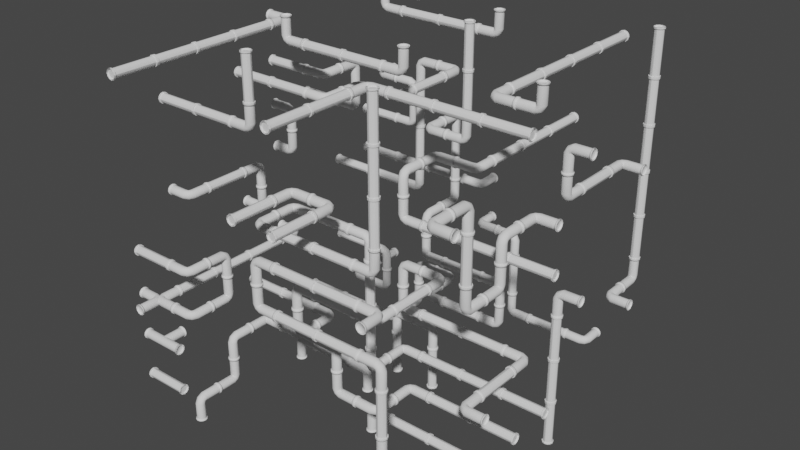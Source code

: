 # Source: Pipes.blend  (saved by Blender 2.81.16; exported with 4.5.12 LTS)
import bpy
from mathutils import Matrix  # noqa: F401  (used for matrix-valued properties, if any)

bpy.ops.wm.read_factory_settings(use_empty=True)
scene = bpy.context.scene
scene.name = 'Scene'

# ---- collections
col_parts = bpy.data.collections.new('Parts'); scene.collection.children.link(col_parts)
col_output = bpy.data.collections.new('Output'); scene.collection.children.link(col_output)

# ---- node groups
ng_auto_smooth = bpy.data.node_groups.new('Auto Smooth', 'GeometryNodeTree')
_s = ng_auto_smooth.interface.new_socket(name='Geometry', in_out='OUTPUT', socket_type='NodeSocketGeometry')
_s = ng_auto_smooth.interface.new_socket(name='Geometry', in_out='INPUT', socket_type='NodeSocketGeometry')
_s = ng_auto_smooth.interface.new_socket(name='Angle', in_out='INPUT', socket_type='NodeSocketFloat')
_s.subtype = 'ANGLE'
_s.min_value = 0.0
_s.max_value = 3.142
ng_auto_smooth.is_modifier = True
_N = ng_auto_smooth.nodes; _L = ng_auto_smooth.links
n0 = _N.new('NodeGroupOutput'); n0.name = 'Group Output'; n0.location = (480, -100)
n1 = _N.new('NodeGroupInput'); n1.name = 'Group Input'; n1.location = (-420, -300)
n2 = _N.new('NodeGroupInput'); n2.name = 'Group Input.001'; n2.location = (-60, -100)
n3 = _N.new('GeometryNodeSetShadeSmooth'); n3.name = 'Set Shade Smooth'; n3.location = (120, -100)
n3.domain = 'EDGE'
n4 = _N.new('GeometryNodeSetShadeSmooth'); n4.name = 'Set Shade Smooth.001'; n4.location = (300, -100)
n5 = _N.new('GeometryNodeInputMeshEdgeAngle'); n5.name = 'Edge Angle'; n5.location = (-420, -220)
n6 = _N.new('GeometryNodeInputEdgeSmooth'); n6.name = 'Is Edge Smooth'; n6.location = (-60, -160)
n7 = _N.new('GeometryNodeInputShadeSmooth'); n7.name = 'Is Face Smooth'; n7.location = (-240, -340)
n8 = _N.new('FunctionNodeBooleanMath'); n8.name = 'Boolean Math'; n8.location = (-60, -220)
n9 = _N.new('FunctionNodeCompare'); n9.name = 'Compare'; n9.location = (-240, -180)
n9.operation = 'LESS_EQUAL'
_L.new(n5.outputs[0], n9.inputs[0])
_L.new(n4.outputs[0], n0.inputs[0])
_L.new(n1.outputs[1], n9.inputs[1])
_L.new(n9.outputs[0], n8.inputs[0])
_L.new(n7.outputs[0], n8.inputs[1])
_L.new(n2.outputs[0], n3.inputs[0])
_L.new(n6.outputs[0], n3.inputs[1])
_L.new(n3.outputs[0], n4.inputs[0])
_L.new(n8.outputs[0], n3.inputs[2])
n0.is_active_output = True

# ---- world
world_world = bpy.data.worlds.new('World'); scene.world = world_world
world_world.use_nodes = True; world_world.node_tree.nodes.clear()
_N = world_world.node_tree.nodes; _L = world_world.node_tree.links
n0 = _N.new('ShaderNodeOutputWorld'); n0.name = 'World Output'; n0.location = (300, 300)
n1 = _N.new('ShaderNodeBackground'); n1.name = 'Background'; n1.location = (10, 300)
n1.inputs[0].default_value = (0.05088, 0.05088, 0.05088, 1.0)
_L.new(n1.outputs[0], n0.inputs[0])
n0.is_active_output = True
world_world.color = (0.05088, 0.05088, 0.05088)
world_world.use_sun_shadow = False
world_world.sun_shadow_jitter_overblur = 0.0

# ---- meshes
me_cube_001 = bpy.data.meshes.new('Cube.001')
me_cube_001.from_pydata([(-1.0, 0.2, 0.0), (1.0, 0.2, 0.0), (-1.0, 0.1732, -0.1), (1.0, 0.1732, -0.1), (-1.0, 0.1, -0.1732), (1.0, 0.1, -0.1732), (-1.0, -8.742e-09, -0.2), (1.0, -8.742e-09, -0.2), (-1.0, -0.1, -0.1732), (1.0, -0.1, -0.1732), (-1.0, -0.1732, -0.1), (1.0, -0.1732, -0.1), (-1.0, -0.2, -2.384e-08), (1.0, -0.2, -4.768e-08), (-1.0, -0.1732, 0.1), (1.0, -0.1732, 0.1), (-1.0, -0.1, 0.1732), (1.0, -0.1, 0.1732), (-1.0, -9.298e-08, 0.2), (1.0, -9.298e-08, 0.2), (-1.0, 0.1, 0.1732), (1.0, 0.1, 0.1732), (-1.0, 0.1732, 0.1), (1.0, 0.1732, 0.1), (0.95, 0.24, 0.0), (1.0, 0.24, 0.0), (0.95, 0.2078, -0.12), (1.0, 0.2078, -0.12), (0.95, 0.12, -0.2078), (1.0, 0.12, -0.2078), (0.95, -1.049e-08, -0.24), (1.0, -1.049e-08, -0.24), (0.95, -0.12, -0.2078), (1.0, -0.12, -0.2078), (0.95, -0.2078, -0.12), (1.0, -0.2078, -0.12), (0.95, -0.24, -2.861e-08), (1.0, -0.24, -5.722e-08), (0.95, -0.2078, 0.12), (1.0, -0.2078, 0.12), (0.95, -0.12, 0.2078), (1.0, -0.12, 0.2078), (0.95, -1.116e-07, 0.24), (1.0, -1.116e-07, 0.24), (0.95, 0.12, 0.2078), (1.0, 0.12, 0.2078), (0.95, 0.2078, 0.12), (1.0, 0.2078, 0.12), (-0.95, -0.24, 0.0), (-1.0, -0.24, 0.0), (-0.95, -0.2078, -0.12), (-1.0, -0.2078, -0.12), (-0.95, -0.12, -0.2078), (-1.0, -0.12, -0.2078), (-0.95, -7.256e-08, -0.24), (-1.0, -7.693e-08, -0.24), (-0.95, 0.12, -0.2078), (-1.0, 0.12, -0.2078), (-0.95, 0.2078, -0.12), (-1.0, 0.2078, -0.12), (-0.95, 0.24, -2.861e-08), (-1.0, 0.24, -5.722e-08), (-0.95, 0.2078, 0.12), (-1.0, 0.2078, 0.12), (-0.95, 0.12, 0.2078), (-1.0, 0.12, 0.2078), (-0.95, 2.853e-08, 0.24), (-1.0, 2.416e-08, 0.24), (-0.95, -0.12, 0.2078), (-1.0, -0.12, 0.2078), (-0.95, -0.2078, 0.12), (-1.0, -0.2078, 0.12)], [], [(0, 1, 3, 2), (2, 3, 5, 4), (4, 5, 7, 6), (6, 7, 9, 8), (8, 9, 11, 10), (10, 11, 13, 12), (12, 13, 15, 14), (14, 15, 17, 16), (16, 17, 19, 18), (18, 19, 21, 20), (20, 21, 23, 22), (22, 23, 1, 0), (24, 25, 27, 26), (26, 27, 29, 28), (28, 29, 31, 30), (30, 31, 33, 32), (32, 33, 35, 34), (34, 35, 37, 36), (36, 37, 39, 38), (38, 39, 41, 40), (40, 41, 43, 42), (42, 43, 45, 44), (44, 45, 47, 46), (46, 47, 25, 24), (24, 26, 28, 30, 32, 34, 36, 38, 40, 42, 44, 46), (48, 49, 51, 50), (50, 51, 53, 52), (52, 53, 55, 54), (54, 55, 57, 56), (56, 57, 59, 58), (58, 59, 61, 60), (60, 61, 63, 62), (62, 63, 65, 64), (64, 65, 67, 66), (66, 67, 69, 68), (68, 69, 71, 70), (70, 71, 49, 48), (48, 50, 52, 54, 56, 58, 60, 62, 64, 66, 68, 70)])
me_cube_001.polygons.foreach_set('use_smooth', [True] * 38)
_uv = me_cube_001.uv_layers.new(name='UVMap')
_uv.uv.foreach_set('vector', [1.0, 0.5, 1.0, 1.0, 0.9167, 1.0, 0.9167, 0.5, 0.9167, 0.5, 0.9167, 1.0, 0.8333, 1.0, 0.8333, 0.5, 0.8333, 0.5, 0.8333, 1.0, 0.75, 1.0, 0.75, 0.5, 0.75, 0.5, 0.75, 1.0, 0.6667, 1.0, 0.6667, 0.5, 0.6667, 0.5, 0.6667, 1.0, 0.5833, 1.0, 0.5833, 0.5, 0.5833, 0.5, 0.5833, 1.0, 0.5, 1.0, 0.5, 0.5, 0.5, 0.5, 0.5, 1.0, 0.4167, 1.0, 0.4167, 0.5, 0.4167, 0.5, 0.4167, 1.0, 0.3333, 1.0, 0.3333, 0.5, 0.3333, 0.5, 0.3333, 1.0, 0.25, 1.0, 0.25, 0.5, 0.25, 0.5, 0.25, 1.0, 0.1667, 1.0, 0.1667, 0.5, 0.1667, 0.5, 0.1667, 1.0, 0.08333, 1.0, 0.08333, 0.5, 0.08333, 0.5, 0.08333, 1.0, 7.451e-08, 1.0, 7.451e-08, 0.5, 1.0, 0.5, 1.0, 1.0, 0.9167, 1.0, 0.9167, 0.5, 0.9167, 0.5, 0.9167, 1.0, 0.8333, 1.0, 0.8333, 0.5, 0.8333, 0.5, 0.8333, 1.0, 0.75, 1.0, 0.75, 0.5, 0.75, 0.5, 0.75, 1.0, 0.6667, 1.0, 0.6667, 0.5, 0.6667, 0.5, 0.6667, 1.0, 0.5833, 1.0, 0.5833, 0.5, 0.5833, 0.5, 0.5833, 1.0, 0.5, 1.0, 0.5, 0.5, 0.5, 0.5, 0.5, 1.0, 0.4167, 1.0, 0.4167, 0.5, 0.4167, 0.5, 0.4167, 1.0, 0.3333, 1.0, 0.3333, 0.5, 0.3333, 0.5, 0.3333, 1.0, 0.25, 1.0, 0.25, 0.5, 0.25, 0.5, 0.25, 1.0, 0.1667, 1.0, 0.1667, 0.5, 0.1667, 0.5, 0.1667, 1.0, 0.08333, 1.0, 0.08333, 0.5, 0.08333, 0.5, 0.08333, 1.0, 7.451e-08, 1.0, 7.451e-08, 0.5, 0.75, 0.49, 0.87, 0.4578, 0.9578, 0.37, 0.99, 0.25, 0.9578, 0.13, 0.87, 0.04215, 0.75, 0.01, 0.63, 0.04215, 0.5422, 0.13, 0.51, 0.25, 0.5422, 0.37, 0.63, 0.4578, 1.0, 0.5, 1.0, 1.0, 0.9167, 1.0, 0.9167, 0.5, 0.9167, 0.5, 0.9167, 1.0, 0.8333, 1.0, 0.8333, 0.5, 0.8333, 0.5, 0.8333, 1.0, 0.75, 1.0, 0.75, 0.5, 0.75, 0.5, 0.75, 1.0, 0.6667, 1.0, 0.6667, 0.5, 0.6667, 0.5, 0.6667, 1.0, 0.5833, 1.0, 0.5833, 0.5, 0.5833, 0.5, 0.5833, 1.0, 0.5, 1.0, 0.5, 0.5, 0.5, 0.5, 0.5, 1.0, 0.4167, 1.0, 0.4167, 0.5, 0.4167, 0.5, 0.4167, 1.0, 0.3333, 1.0, 0.3333, 0.5, 0.3333, 0.5, 0.3333, 1.0, 0.25, 1.0, 0.25, 0.5, 0.25, 0.5, 0.25, 1.0, 0.1667, 1.0, 0.1667, 0.5, 0.1667, 0.5, 0.1667, 1.0, 0.08333, 1.0, 0.08333, 0.5, 0.08333, 0.5, 0.08333, 1.0, 7.451e-08, 1.0, 7.451e-08, 0.5, 0.75, 0.49, 0.87, 0.4578, 0.9578, 0.37, 0.99, 0.25, 0.9578, 0.13, 0.87, 0.04215, 0.75, 0.01, 0.63, 0.04215, 0.5422, 0.13, 0.51, 0.25, 0.5422, 0.37, 0.63, 0.4578])
me_cube_001.use_remesh_fix_poles = True
me_cube_001.use_remesh_preserve_attributes = False
me_cube_001.use_mirror_vertex_groups = False
me_cube_001.update()
me_cube_003 = bpy.data.meshes.new('Cube.003')
me_cube_003.from_pydata([(-1.0, 0.2, 0.0), (1.0, 0.2, 0.0), (-1.0, 0.1732, -0.1), (1.0, 0.1732, -0.1), (-1.0, 0.1, -0.1732), (1.0, 0.1, -0.1732), (-1.0, -8.742e-09, -0.2), (1.0, -8.742e-09, -0.2), (-1.0, -0.1, -0.1732), (1.0, -0.1, -0.1732), (-1.0, -0.1732, -0.1), (1.0, -0.1732, -0.1), (-1.0, -0.2, -2.384e-08), (1.0, -0.2, -4.768e-08), (-1.0, -0.1732, 0.1), (1.0, -0.1732, 0.1), (-1.0, -0.1, 0.1732), (1.0, -0.1, 0.1732), (-1.0, -9.298e-08, 0.2), (1.0, -9.298e-08, 0.2), (-1.0, 0.1, 0.1732), (1.0, 0.1, 0.1732), (-1.0, 0.1732, 0.1), (1.0, 0.1732, 0.1), (0.95, 0.24, 0.0), (1.0, 0.24, 0.0), (0.95, 0.2078, -0.12), (1.0, 0.2078, -0.12), (0.95, 0.12, -0.2078), (1.0, 0.12, -0.2078), (0.95, -1.049e-08, -0.24), (1.0, -1.049e-08, -0.24), (0.95, -0.12, -0.2078), (1.0, -0.12, -0.2078), (0.95, -0.2078, -0.12), (1.0, -0.2078, -0.12), (0.95, -0.24, -2.861e-08), (1.0, -0.24, -5.722e-08), (0.95, -0.2078, 0.12), (1.0, -0.2078, 0.12), (0.95, -0.12, 0.2078), (1.0, -0.12, 0.2078), (0.95, -1.116e-07, 0.24), (1.0, -1.116e-07, 0.24), (0.95, 0.12, 0.2078), (1.0, 0.12, 0.2078), (0.95, 0.2078, 0.12), (1.0, 0.2078, 0.12), (-0.95, -0.24, 0.0), (-1.0, -0.24, 0.0), (-0.95, -0.2078, -0.12), (-1.0, -0.2078, -0.12), (-0.95, -0.12, -0.2078), (-1.0, -0.12, -0.2078), (-0.95, -7.256e-08, -0.24), (-1.0, -7.693e-08, -0.24), (-0.95, 0.12, -0.2078), (-1.0, 0.12, -0.2078), (-0.95, 0.2078, -0.12), (-1.0, 0.2078, -0.12), (-0.95, 0.24, -2.861e-08), (-1.0, 0.24, -5.722e-08), (-0.95, 0.2078, 0.12), (-1.0, 0.2078, 0.12), (-0.95, 0.12, 0.2078), (-1.0, 0.12, 0.2078), (-0.95, 2.853e-08, 0.24), (-1.0, 2.416e-08, 0.24), (-0.95, -0.12, 0.2078), (-1.0, -0.12, 0.2078), (-0.95, -0.2078, 0.12), (-1.0, -0.2078, 0.12), (0.0, 0.2, 0.0), (0.0, 0.1732, -0.1), (-5.96e-08, 0.1, -0.1732), (-5.96e-08, -8.742e-09, -0.2), (-5.96e-08, -0.1, -0.1732), (0.0, -0.1732, -0.1), (0.0, -0.2, -3.576e-08), (0.0, -0.1732, 0.1), (0.0, -0.1, 0.1732), (0.0, -9.298e-08, 0.2), (0.0, 0.1, 0.1732), (0.0, 0.1732, 0.1), (0.2, 1.0, -1.192e-07), (0.1732, 1.0, -0.1), (0.1, 1.0, -0.1732), (0.0, 1.0, -0.2), (-0.1, 1.0, -0.1732), (-0.1732, 1.0, -0.1), (-0.2, 1.0, -1.192e-07), (-0.1732, 1.0, 0.1), (-0.1, 1.0, 0.1732), (-5.96e-08, 1.0, 0.2), (0.1, 1.0, 0.1732), (0.1732, 1.0, 0.1), (-0.24, 0.95, -1.192e-07), (-0.24, 1.0, -1.192e-07), (-0.2078, 0.95, -0.12), (-0.2078, 1.0, -0.12), (-0.12, 0.95, -0.2078), (-0.12, 1.0, -0.2078), (-5.96e-08, 0.95, -0.24), (-5.96e-08, 1.0, -0.24), (0.12, 0.95, -0.2078), (0.12, 1.0, -0.2078), (0.2078, 0.95, -0.12), (0.2078, 1.0, -0.12), (0.24, 0.95, -1.192e-07), (0.24, 1.0, -1.192e-07), (0.2078, 0.95, 0.12), (0.2078, 1.0, 0.12), (0.12, 0.95, 0.2078), (0.12, 1.0, 0.2078), (5.96e-08, 0.95, 0.24), (1.192e-07, 1.0, 0.24), (-0.12, 0.95, 0.2078), (-0.12, 1.0, 0.2078), (-0.2078, 0.95, 0.12), (-0.2078, 1.0, 0.12), (0.2, -1.49e-08, -1.192e-07), (0.1732, -1.49e-08, -0.1), (0.1, 5.215e-08, -0.1732), (-8.742e-09, 5.96e-08, -0.2), (-0.1, 6.706e-08, -0.1732), (-0.1732, 1.49e-08, -0.1), (-0.2, 1.49e-08, -1.192e-07), (-0.1732, 1.49e-08, 0.1), (-0.1, 7.451e-09, 0.1732), (-9.298e-08, 7.105e-15, 0.2), (0.1, -7.451e-09, 0.1732), (0.1732, -1.49e-08, 0.1)], [], [(72, 1, 3, 73), (73, 3, 5, 74), (74, 5, 7, 75), (75, 7, 9, 76), (76, 9, 11, 77), (77, 11, 13, 78), (78, 13, 15, 79), (79, 15, 17, 80), (80, 17, 19, 81), (81, 19, 21, 82), (82, 21, 23, 83), (83, 23, 1, 72), (24, 25, 27, 26), (26, 27, 29, 28), (28, 29, 31, 30), (30, 31, 33, 32), (32, 33, 35, 34), (34, 35, 37, 36), (36, 37, 39, 38), (38, 39, 41, 40), (40, 41, 43, 42), (42, 43, 45, 44), (44, 45, 47, 46), (46, 47, 25, 24), (24, 26, 28, 30, 32, 34, 36, 38, 40, 42, 44, 46), (48, 49, 51, 50), (50, 51, 53, 52), (52, 53, 55, 54), (54, 55, 57, 56), (56, 57, 59, 58), (58, 59, 61, 60), (60, 61, 63, 62), (62, 63, 65, 64), (64, 65, 67, 66), (66, 67, 69, 68), (68, 69, 71, 70), (70, 71, 49, 48), (48, 50, 52, 54, 56, 58, 60, 62, 64, 66, 68, 70), (22, 83, 72, 0), (20, 82, 83, 22), (18, 81, 82, 20), (16, 80, 81, 18), (14, 79, 80, 16), (12, 78, 79, 14), (10, 77, 78, 12), (8, 76, 77, 10), (6, 75, 76, 8), (4, 74, 75, 6), (2, 73, 74, 4), (0, 72, 73, 2), (96, 97, 99, 98), (98, 99, 101, 100), (100, 101, 103, 102), (102, 103, 105, 104), (104, 105, 107, 106), (106, 107, 109, 108), (108, 109, 111, 110), (110, 111, 113, 112), (112, 113, 115, 114), (114, 115, 117, 116), (116, 117, 119, 118), (118, 119, 97, 96), (96, 98, 100, 102, 104, 106, 108, 110, 112, 114, 116, 118), (95, 131, 120, 84), (94, 130, 131, 95), (93, 129, 130, 94), (92, 128, 129, 93), (91, 127, 128, 92), (90, 126, 127, 91), (89, 125, 126, 90), (88, 124, 125, 89), (87, 123, 124, 88), (86, 122, 123, 87), (85, 121, 122, 86), (84, 120, 121, 85)])
me_cube_003.polygons.foreach_set('use_smooth', [True] * 75)
_uv = me_cube_003.uv_layers.new(name='UVMap')
_uv.uv.foreach_set('vector', [1.0, 0.75, 1.0, 1.0, 0.9167, 1.0, 0.9167, 0.75, 0.9167, 0.75, 0.9167, 1.0, 0.8333, 1.0, 0.8333, 0.75, 0.8333, 0.75, 0.8333, 1.0, 0.75, 1.0, 0.75, 0.75, 0.75, 0.75, 0.75, 1.0, 0.6667, 1.0, 0.6667, 0.75, 0.6667, 0.75, 0.6667, 1.0, 0.5833, 1.0, 0.5833, 0.75, 0.5833, 0.75, 0.5833, 1.0, 0.5, 1.0, 0.5, 0.75, 0.5, 0.75, 0.5, 1.0, 0.4167, 1.0, 0.4167, 0.75, 0.4167, 0.75, 0.4167, 1.0, 0.3333, 1.0, 0.3333, 0.75, 0.3333, 0.75, 0.3333, 1.0, 0.25, 1.0, 0.25, 0.75, 0.25, 0.75, 0.25, 1.0, 0.1667, 1.0, 0.1667, 0.75, 0.1667, 0.75, 0.1667, 1.0, 0.08333, 1.0, 0.08333, 0.75, 0.08333, 0.75, 0.08333, 1.0, 7.451e-08, 1.0, 7.451e-08, 0.75, 1.0, 0.5, 1.0, 1.0, 0.9167, 1.0, 0.9167, 0.5, 0.9167, 0.5, 0.9167, 1.0, 0.8333, 1.0, 0.8333, 0.5, 0.8333, 0.5, 0.8333, 1.0, 0.75, 1.0, 0.75, 0.5, 0.75, 0.5, 0.75, 1.0, 0.6667, 1.0, 0.6667, 0.5, 0.6667, 0.5, 0.6667, 1.0, 0.5833, 1.0, 0.5833, 0.5, 0.5833, 0.5, 0.5833, 1.0, 0.5, 1.0, 0.5, 0.5, 0.5, 0.5, 0.5, 1.0, 0.4167, 1.0, 0.4167, 0.5, 0.4167, 0.5, 0.4167, 1.0, 0.3333, 1.0, 0.3333, 0.5, 0.3333, 0.5, 0.3333, 1.0, 0.25, 1.0, 0.25, 0.5, 0.25, 0.5, 0.25, 1.0, 0.1667, 1.0, 0.1667, 0.5, 0.1667, 0.5, 0.1667, 1.0, 0.08333, 1.0, 0.08333, 0.5, 0.08333, 0.5, 0.08333, 1.0, 7.451e-08, 1.0, 7.451e-08, 0.5, 0.75, 0.49, 0.87, 0.4578, 0.9578, 0.37, 0.99, 0.25, 0.9578, 0.13, 0.87, 0.04215, 0.75, 0.01, 0.63, 0.04215, 0.5422, 0.13, 0.51, 0.25, 0.5422, 0.37, 0.63, 0.4578, 1.0, 0.5, 1.0, 1.0, 0.9167, 1.0, 0.9167, 0.5, 0.9167, 0.5, 0.9167, 1.0, 0.8333, 1.0, 0.8333, 0.5, 0.8333, 0.5, 0.8333, 1.0, 0.75, 1.0, 0.75, 0.5, 0.75, 0.5, 0.75, 1.0, 0.6667, 1.0, 0.6667, 0.5, 0.6667, 0.5, 0.6667, 1.0, 0.5833, 1.0, 0.5833, 0.5, 0.5833, 0.5, 0.5833, 1.0, 0.5, 1.0, 0.5, 0.5, 0.5, 0.5, 0.5, 1.0, 0.4167, 1.0, 0.4167, 0.5, 0.4167, 0.5, 0.4167, 1.0, 0.3333, 1.0, 0.3333, 0.5, 0.3333, 0.5, 0.3333, 1.0, 0.25, 1.0, 0.25, 0.5, 0.25, 0.5, 0.25, 1.0, 0.1667, 1.0, 0.1667, 0.5, 0.1667, 0.5, 0.1667, 1.0, 0.08333, 1.0, 0.08333, 0.5, 0.08333, 0.5, 0.08333, 1.0, 7.451e-08, 1.0, 7.451e-08, 0.5, 0.75, 0.49, 0.87, 0.4578, 0.9578, 0.37, 0.99, 0.25, 0.9578, 0.13, 0.87, 0.04215, 0.75, 0.01, 0.63, 0.04215, 0.5422, 0.13, 0.51, 0.25, 0.5422, 0.37, 0.63, 0.4578, 0.08333, 0.5, 0.08333, 0.75, 7.451e-08, 0.75, 7.451e-08, 0.5, 0.1667, 0.5, 0.1667, 0.75, 0.08333, 0.75, 0.08333, 0.5, 0.25, 0.5, 0.25, 0.75, 0.1667, 0.75, 0.1667, 0.5, 0.3333, 0.5, 0.3333, 0.75, 0.25, 0.75, 0.25, 0.5, 0.4167, 0.5, 0.4167, 0.75, 0.3333, 0.75, 0.3333, 0.5, 0.5, 0.5, 0.5, 0.75, 0.4167, 0.75, 0.4167, 0.5, 0.5833, 0.5, 0.5833, 0.75, 0.5, 0.75, 0.5, 0.5, 0.6667, 0.5, 0.6667, 0.75, 0.5833, 0.75, 0.5833, 0.5, 0.75, 0.5, 0.75, 0.75, 0.6667, 0.75, 0.6667, 0.5, 0.8333, 0.5, 0.8333, 0.75, 0.75, 0.75, 0.75, 0.5, 0.9167, 0.5, 0.9167, 0.75, 0.8333, 0.75, 0.8333, 0.5, 1.0, 0.5, 1.0, 0.75, 0.9167, 0.75, 0.9167, 0.5, 1.0, 0.5, 1.0, 1.0, 0.9167, 1.0, 0.9167, 0.5, 0.9167, 0.5, 0.9167, 1.0, 0.8333, 1.0, 0.8333, 0.5, 0.8333, 0.5, 0.8333, 1.0, 0.75, 1.0, 0.75, 0.5, 0.75, 0.5, 0.75, 1.0, 0.6667, 1.0, 0.6667, 0.5, 0.6667, 0.5, 0.6667, 1.0, 0.5833, 1.0, 0.5833, 0.5, 0.5833, 0.5, 0.5833, 1.0, 0.5, 1.0, 0.5, 0.5, 0.5, 0.5, 0.5, 1.0, 0.4167, 1.0, 0.4167, 0.5, 0.4167, 0.5, 0.4167, 1.0, 0.3333, 1.0, 0.3333, 0.5, 0.3333, 0.5, 0.3333, 1.0, 0.25, 1.0, 0.25, 0.5, 0.25, 0.5, 0.25, 1.0, 0.1667, 1.0, 0.1667, 0.5, 0.1667, 0.5, 0.1667, 1.0, 0.08333, 1.0, 0.08333, 0.5, 0.08333, 0.5, 0.08333, 1.0, 7.451e-08, 1.0, 7.451e-08, 0.5, 0.75, 0.49, 0.87, 0.4578, 0.9578, 0.37, 0.99, 0.25, 0.9578, 0.13, 0.87, 0.04215, 0.75, 0.01, 0.63, 0.04215, 0.5422, 0.13, 0.51, 0.25, 0.5422, 0.37, 0.63, 0.4578, 0.08333, 0.5, 0.08333, 0.75, 7.451e-08, 0.75, 7.451e-08, 0.5, 0.1667, 0.5, 0.1667, 0.75, 0.08333, 0.75, 0.08333, 0.5, 0.25, 0.5, 0.25, 0.75, 0.1667, 0.75, 0.1667, 0.5, 0.3333, 0.5, 0.3333, 0.75, 0.25, 0.75, 0.25, 0.5, 0.4167, 0.5, 0.4167, 0.75, 0.3333, 0.75, 0.3333, 0.5, 0.5, 0.5, 0.5, 0.75, 0.4167, 0.75, 0.4167, 0.5, 0.5833, 0.5, 0.5833, 0.75, 0.5, 0.75, 0.5, 0.5, 0.6667, 0.5, 0.6667, 0.75, 0.5833, 0.75, 0.5833, 0.5, 0.75, 0.5, 0.75, 0.75, 0.6667, 0.75, 0.6667, 0.5, 0.8333, 0.5, 0.8333, 0.75, 0.75, 0.75, 0.75, 0.5, 0.9167, 0.5, 0.9167, 0.75, 0.8333, 0.75, 0.8333, 0.5, 1.0, 0.5, 1.0, 0.75, 0.9167, 0.75, 0.9167, 0.5])
me_cube_003.use_remesh_fix_poles = True
me_cube_003.use_remesh_preserve_attributes = False
me_cube_003.use_mirror_vertex_groups = False
me_cube_003.update()
me_cube_000 = bpy.data.meshes.new('Cube.000')
me_cube_000.from_pydata([(-1.0, -0.2, 0.0), (-1.0, -0.1732, -0.1), (-1.0, -0.1, -0.1732), (-1.0, 8.742e-09, -0.2), (-1.0, 0.1, -0.1732), (-1.0, 0.1732, -0.1), (-1.0, 0.2, 0.0), (-1.0, 0.1732, 0.1), (-1.0, 0.1, 0.1732), (-1.0, 9.298e-08, 0.2), (-1.0, -0.1, 0.1732), (-1.0, -0.1732, 0.1), (-0.95, -0.24, 0.0), (-1.0, -0.24, 0.0), (-0.95, -0.2078, -0.12), (-1.0, -0.2078, -0.12), (-0.95, -0.12, -0.2078), (-1.0, -0.12, -0.2078), (-0.95, 1.049e-08, -0.24), (-1.0, 1.049e-08, -0.24), (-0.95, 0.12, -0.2078), (-1.0, 0.12, -0.2078), (-0.95, 0.2078, -0.12), (-1.0, 0.2078, -0.12), (-0.95, 0.24, 0.0), (-1.0, 0.24, 0.0), (-0.95, 0.2078, 0.12), (-1.0, 0.2078, 0.12), (-0.95, 0.12, 0.2078), (-1.0, 0.12, 0.2078), (-0.95, 1.116e-07, 0.24), (-1.0, 1.116e-07, 0.24), (-0.95, -0.12, 0.2078), (-1.0, -0.12, 0.2078), (-0.95, -0.2078, 0.12), (-1.0, -0.2078, 0.12), (-0.2, -0.2, 0.0), (-0.2, -0.1732, -0.1), (-0.2, -0.1, -0.1732), (-0.2, 8.742e-09, -0.2), (-0.2, 0.1, -0.1732), (-0.2, 0.1732, -0.1), (-0.2, 0.2, 0.0), (-0.2, 0.1732, 0.1), (-0.2, 0.1, 0.1732), (-0.2, 9.298e-08, 0.2), (-0.2, -0.1, 0.1732), (-0.2, -0.1732, 0.1), (-0.2, -1.0, 0.0), (-0.1732, -1.0, -0.1), (-0.1, -1.0, -0.1732), (0.0, -1.0, -0.2), (0.1, -1.0, -0.1732), (0.1732, -1.0, -0.1), (0.2, -1.0, 0.0), (0.1732, -1.0, 0.1), (0.1, -1.0, 0.1732), (5.96e-08, -1.0, 0.2), (-0.1, -1.0, 0.1732), (-0.1732, -1.0, 0.1), (0.24, -0.95, 0.0), (0.24, -1.0, 0.0), (0.2078, -0.95, -0.12), (0.2078, -1.0, -0.12), (0.12, -0.95, -0.2078), (0.12, -1.0, -0.2078), (5.96e-08, -0.95, -0.24), (5.96e-08, -1.0, -0.24), (-0.12, -0.95, -0.2078), (-0.12, -1.0, -0.2078), (-0.2078, -0.95, -0.12), (-0.2078, -1.0, -0.12), (-0.24, -0.95, 0.0), (-0.24, -1.0, 0.0), (-0.2078, -0.95, 0.12), (-0.2078, -1.0, 0.12), (-0.12, -0.95, 0.2078), (-0.12, -1.0, 0.2078), (-5.96e-08, -0.95, 0.24), (-1.192e-07, -1.0, 0.24), (0.12, -0.95, 0.2078), (0.12, -1.0, 0.2078), (0.2078, -0.95, 0.12), (0.2078, -1.0, 0.12), (-0.2, -0.2, 0.0), (-0.1732, -0.2, -0.1), (-0.1, -0.2, -0.1732), (8.742e-09, -0.2, -0.2), (0.1, -0.2, -0.1732), (0.1732, -0.2, -0.1), (0.2, -0.2, 0.0), (0.1732, -0.2, 0.1), (0.1, -0.2, 0.1732), (9.298e-08, -0.2, 0.2), (-0.1, -0.2, 0.1732), (-0.1732, -0.2, 0.1), (-0.1639, -0.1639, 0.1), (-0.12, -0.12, 0.1732), (-0.06, -0.06, 0.2), (2.235e-08, 2.235e-08, 0.1732), (0.04392, 0.04392, 0.1), (0.06, 0.06, 0.0), (0.04392, 0.04392, -0.1), (2.235e-08, -4.917e-08, -0.1732), (-0.06, -0.06, -0.2), (-0.12, -0.12, -0.1732), (-0.1639, -0.1639, -0.1), (-0.18, -0.18, 0.0)], [], [(36, 0, 1, 37), (37, 1, 2, 38), (38, 2, 3, 39), (39, 3, 4, 40), (40, 4, 5, 41), (41, 5, 6, 42), (42, 6, 7, 43), (43, 7, 8, 44), (44, 8, 9, 45), (45, 9, 10, 46), (46, 10, 11, 47), (47, 11, 0, 36), (12, 13, 15, 14), (14, 15, 17, 16), (16, 17, 19, 18), (18, 19, 21, 20), (20, 21, 23, 22), (22, 23, 25, 24), (24, 25, 27, 26), (26, 27, 29, 28), (28, 29, 31, 30), (30, 31, 33, 32), (32, 33, 35, 34), (34, 35, 13, 12), (12, 14, 16, 18, 20, 22, 24, 26, 28, 30, 32, 34), (60, 61, 63, 62), (62, 63, 65, 64), (64, 65, 67, 66), (66, 67, 69, 68), (68, 69, 71, 70), (70, 71, 73, 72), (72, 73, 75, 74), (74, 75, 77, 76), (76, 77, 79, 78), (78, 79, 81, 80), (80, 81, 83, 82), (82, 83, 61, 60), (60, 62, 64, 66, 68, 70, 72, 74, 76, 78, 80, 82), (59, 95, 84, 48), (58, 94, 95, 59), (57, 93, 94, 58), (56, 92, 93, 57), (55, 91, 92, 56), (54, 90, 91, 55), (53, 89, 90, 54), (52, 88, 89, 53), (51, 87, 88, 52), (50, 86, 87, 51), (49, 85, 86, 50), (48, 84, 85, 49), (96, 97, 46, 47), (97, 98, 45, 46), (98, 99, 44, 45), (99, 100, 43, 44), (100, 101, 42, 43), (101, 102, 41, 42), (102, 103, 40, 41), (103, 104, 39, 40), (104, 105, 38, 39), (105, 106, 37, 38), (106, 107, 36, 37), (107, 96, 47, 36), (84, 95, 96, 107), (85, 84, 107, 106), (86, 85, 106, 105), (87, 86, 105, 104), (88, 87, 104, 103), (89, 88, 103, 102), (90, 89, 102, 101), (91, 90, 101, 100), (92, 91, 100, 99), (93, 92, 99, 98), (94, 93, 98, 97), (95, 94, 97, 96)])
me_cube_000.polygons.foreach_set('use_smooth', [True] * 74)
_uv = me_cube_000.uv_layers.new(name='UVMap')
_uv.uv.foreach_set('vector', [1.0, 0.8, 1.0, 1.0, 0.9167, 1.0, 0.9167, 0.8, 0.9167, 0.8, 0.9167, 1.0, 0.8333, 1.0, 0.8333, 0.8, 0.8333, 0.8, 0.8333, 1.0, 0.75, 1.0, 0.75, 0.8, 0.75, 0.8, 0.75, 1.0, 0.6667, 1.0, 0.6667, 0.8, 0.6667, 0.8, 0.6667, 1.0, 0.5833, 1.0, 0.5833, 0.8, 0.5833, 0.8, 0.5833, 1.0, 0.5, 1.0, 0.5, 0.8, 0.5, 0.8, 0.5, 1.0, 0.4167, 1.0, 0.4167, 0.8, 0.4167, 0.8, 0.4167, 1.0, 0.3333, 1.0, 0.3333, 0.8, 0.3333, 0.8, 0.3333, 1.0, 0.25, 1.0, 0.25, 0.8, 0.25, 0.8, 0.25, 1.0, 0.1667, 1.0, 0.1667, 0.8, 0.1667, 0.8, 0.1667, 1.0, 0.08333, 1.0, 0.08333, 0.8, 0.08333, 0.8, 0.08333, 1.0, 7.451e-08, 1.0, 7.451e-08, 0.8, 1.0, 0.5, 1.0, 1.0, 0.9167, 1.0, 0.9167, 0.5, 0.9167, 0.5, 0.9167, 1.0, 0.8333, 1.0, 0.8333, 0.5, 0.8333, 0.5, 0.8333, 1.0, 0.75, 1.0, 0.75, 0.5, 0.75, 0.5, 0.75, 1.0, 0.6667, 1.0, 0.6667, 0.5, 0.6667, 0.5, 0.6667, 1.0, 0.5833, 1.0, 0.5833, 0.5, 0.5833, 0.5, 0.5833, 1.0, 0.5, 1.0, 0.5, 0.5, 0.5, 0.5, 0.5, 1.0, 0.4167, 1.0, 0.4167, 0.5, 0.4167, 0.5, 0.4167, 1.0, 0.3333, 1.0, 0.3333, 0.5, 0.3333, 0.5, 0.3333, 1.0, 0.25, 1.0, 0.25, 0.5, 0.25, 0.5, 0.25, 1.0, 0.1667, 1.0, 0.1667, 0.5, 0.1667, 0.5, 0.1667, 1.0, 0.08333, 1.0, 0.08333, 0.5, 0.08333, 0.5, 0.08333, 1.0, 7.451e-08, 1.0, 7.451e-08, 0.5, 0.75, 0.49, 0.87, 0.4578, 0.9578, 0.37, 0.99, 0.25, 0.9578, 0.13, 0.87, 0.04215, 0.75, 0.01, 0.63, 0.04215, 0.5422, 0.13, 0.51, 0.25, 0.5422, 0.37, 0.63, 0.4578, 1.0, 0.5, 1.0, 1.0, 0.9167, 1.0, 0.9167, 0.5, 0.9167, 0.5, 0.9167, 1.0, 0.8333, 1.0, 0.8333, 0.5, 0.8333, 0.5, 0.8333, 1.0, 0.75, 1.0, 0.75, 0.5, 0.75, 0.5, 0.75, 1.0, 0.6667, 1.0, 0.6667, 0.5, 0.6667, 0.5, 0.6667, 1.0, 0.5833, 1.0, 0.5833, 0.5, 0.5833, 0.5, 0.5833, 1.0, 0.5, 1.0, 0.5, 0.5, 0.5, 0.5, 0.5, 1.0, 0.4167, 1.0, 0.4167, 0.5, 0.4167, 0.5, 0.4167, 1.0, 0.3333, 1.0, 0.3333, 0.5, 0.3333, 0.5, 0.3333, 1.0, 0.25, 1.0, 0.25, 0.5, 0.25, 0.5, 0.25, 1.0, 0.1667, 1.0, 0.1667, 0.5, 0.1667, 0.5, 0.1667, 1.0, 0.08333, 1.0, 0.08333, 0.5, 0.08333, 0.5, 0.08333, 1.0, 7.451e-08, 1.0, 7.451e-08, 0.5, 0.75, 0.49, 0.87, 0.4578, 0.9578, 0.37, 0.99, 0.25, 0.9578, 0.13, 0.87, 0.04215, 0.75, 0.01, 0.63, 0.04215, 0.5422, 0.13, 0.51, 0.25, 0.5422, 0.37, 0.63, 0.4578, 0.08333, 0.5, 0.08333, 0.75, 7.451e-08, 0.75, 7.451e-08, 0.5, 0.1667, 0.5, 0.1667, 0.75, 0.08333, 0.75, 0.08333, 0.5, 0.25, 0.5, 0.25, 0.75, 0.1667, 0.75, 0.1667, 0.5, 0.3333, 0.5, 0.3333, 0.75, 0.25, 0.75, 0.25, 0.5, 0.4167, 0.5, 0.4167, 0.75, 0.3333, 0.75, 0.3333, 0.5, 0.5, 0.5, 0.5, 0.75, 0.4167, 0.75, 0.4167, 0.5, 0.5833, 0.5, 0.5833, 0.75, 0.5, 0.75, 0.5, 0.5, 0.6667, 0.5, 0.6667, 0.75, 0.5833, 0.75, 0.5833, 0.5, 0.75, 0.5, 0.75, 0.75, 0.6667, 0.75, 0.6667, 0.5, 0.8333, 0.5, 0.8333, 0.75, 0.75, 0.75, 0.75, 0.5, 0.9167, 0.5, 0.9167, 0.75, 0.8333, 0.75, 0.8333, 0.5, 1.0, 0.5, 1.0, 0.75, 0.9167, 0.75, 0.9167, 0.5, 0.08333, 0.775, 0.1667, 0.775, 0.1667, 0.8, 0.08333, 0.8, 0.1667, 0.775, 0.25, 0.775, 0.25, 0.8, 0.1667, 0.8, 0.25, 0.775, 0.3333, 0.775, 0.3333, 0.8, 0.25, 0.8, 0.3333, 0.775, 0.4167, 0.775, 0.4167, 0.8, 0.3333, 0.8, 0.4167, 0.775, 0.5, 0.775, 0.5, 0.8, 0.4167, 0.8, 0.5, 0.775, 0.5833, 0.775, 0.5833, 0.8, 0.5, 0.8, 0.5833, 0.775, 0.6667, 0.775, 0.6667, 0.8, 0.5833, 0.8, 0.6667, 0.775, 0.75, 0.775, 0.75, 0.8, 0.6667, 0.8, 0.75, 0.775, 0.8333, 0.775, 0.8333, 0.8, 0.75, 0.8, 0.8333, 0.775, 0.9167, 0.775, 0.9167, 0.8, 0.8333, 0.8, 0.9167, 0.775, 1.0, 0.7625, 1.0, 0.8, 0.9167, 0.8, 7.451e-08, 0.7875, 0.08333, 0.775, 0.08333, 0.8, 7.451e-08, 0.8, 7.451e-08, 0.75, 0.08333, 0.75, 0.08333, 0.775, 7.451e-08, 0.7875, 0.9167, 0.75, 1.0, 0.75, 1.0, 0.7625, 0.9167, 0.775, 0.8333, 0.75, 0.9167, 0.75, 0.9167, 0.775, 0.8333, 0.775, 0.75, 0.75, 0.8333, 0.75, 0.8333, 0.775, 0.75, 0.775, 0.6667, 0.75, 0.75, 0.75, 0.75, 0.775, 0.6667, 0.775, 0.5833, 0.75, 0.6667, 0.75, 0.6667, 0.775, 0.5833, 0.775, 0.5, 0.75, 0.5833, 0.75, 0.5833, 0.775, 0.5, 0.775, 0.4167, 0.75, 0.5, 0.75, 0.5, 0.775, 0.4167, 0.775, 0.3333, 0.75, 0.4167, 0.75, 0.4167, 0.775, 0.3333, 0.775, 0.25, 0.75, 0.3333, 0.75, 0.3333, 0.775, 0.25, 0.775, 0.1667, 0.75, 0.25, 0.75, 0.25, 0.775, 0.1667, 0.775, 0.08333, 0.75, 0.1667, 0.75, 0.1667, 0.775, 0.08333, 0.775])
me_cube_000.use_remesh_fix_poles = True
me_cube_000.use_remesh_preserve_attributes = False
me_cube_000.use_mirror_vertex_groups = False
me_cube_000.update()

# ---- objects
ob_pipei = bpy.data.objects.new('PipeI', me_cube_001)
ob_pipet = bpy.data.objects.new('PipeT', me_cube_003)
ob_pipeelbow = bpy.data.objects.new('PipeElbow', me_cube_000)
ob_pipeelbow_001 = bpy.data.objects.new('PipeElbow.001', me_cube_000)
ob_pipeelbow_002 = bpy.data.objects.new('PipeElbow.002', me_cube_000)
ob_pipeelbow_003 = bpy.data.objects.new('PipeElbow.003', me_cube_000)
ob_pipei_001 = bpy.data.objects.new('PipeI.001', me_cube_001)
ob_pipei_002 = bpy.data.objects.new('PipeI.002', me_cube_001)
ob_pipei_003 = bpy.data.objects.new('PipeI.003', me_cube_001)
ob_pipeelbow_004 = bpy.data.objects.new('PipeElbow.004', me_cube_000)
ob_pipei_004 = bpy.data.objects.new('PipeI.004', me_cube_001)
ob_pipeelbow_005 = bpy.data.objects.new('PipeElbow.005', me_cube_000)
ob_pipei_005 = bpy.data.objects.new('PipeI.005', me_cube_001)
ob_pipei_006 = bpy.data.objects.new('PipeI.006', me_cube_001)
ob_pipei_007 = bpy.data.objects.new('PipeI.007', me_cube_001)
ob_pipei_008 = bpy.data.objects.new('PipeI.008', me_cube_001)
ob_pipei_009 = bpy.data.objects.new('PipeI.009', me_cube_001)
ob_pipeelbow_006 = bpy.data.objects.new('PipeElbow.006', me_cube_000)
ob_pipeelbow_007 = bpy.data.objects.new('PipeElbow.007', me_cube_000)
ob_pipeelbow_008 = bpy.data.objects.new('PipeElbow.008', me_cube_000)
ob_pipeelbow_009 = bpy.data.objects.new('PipeElbow.009', me_cube_000)
ob_pipei_010 = bpy.data.objects.new('PipeI.010', me_cube_001)
ob_pipeelbow_010 = bpy.data.objects.new('PipeElbow.010', me_cube_000)
ob_pipei_011 = bpy.data.objects.new('PipeI.011', me_cube_001)
ob_pipeelbow_011 = bpy.data.objects.new('PipeElbow.011', me_cube_000)
ob_pipeelbow_012 = bpy.data.objects.new('PipeElbow.012', me_cube_000)
ob_pipei_012 = bpy.data.objects.new('PipeI.012', me_cube_001)
ob_pipeelbow_013 = bpy.data.objects.new('PipeElbow.013', me_cube_000)
ob_pipeelbow_014 = bpy.data.objects.new('PipeElbow.014', me_cube_000)
ob_pipeelbow_015 = bpy.data.objects.new('PipeElbow.015', me_cube_000)
ob_pipeelbow_016 = bpy.data.objects.new('PipeElbow.016', me_cube_000)
ob_pipeelbow_017 = bpy.data.objects.new('PipeElbow.017', me_cube_000)
ob_pipeelbow_018 = bpy.data.objects.new('PipeElbow.018', me_cube_000)
ob_pipeelbow_019 = bpy.data.objects.new('PipeElbow.019', me_cube_000)
ob_pipeelbow_020 = bpy.data.objects.new('PipeElbow.020', me_cube_000)
ob_pipei_013 = bpy.data.objects.new('PipeI.013', me_cube_001)
ob_pipei_014 = bpy.data.objects.new('PipeI.014', me_cube_001)
ob_pipei_015 = bpy.data.objects.new('PipeI.015', me_cube_001)
ob_pipei_016 = bpy.data.objects.new('PipeI.016', me_cube_001)
ob_pipeelbow_021 = bpy.data.objects.new('PipeElbow.021', me_cube_000)
ob_pipeelbow_022 = bpy.data.objects.new('PipeElbow.022', me_cube_000)
ob_pipei_017 = bpy.data.objects.new('PipeI.017', me_cube_001)
ob_pipei_018 = bpy.data.objects.new('PipeI.018', me_cube_001)
ob_pipei_019 = bpy.data.objects.new('PipeI.019', me_cube_001)
ob_pipeelbow_023 = bpy.data.objects.new('PipeElbow.023', me_cube_000)
ob_pipeelbow_024 = bpy.data.objects.new('PipeElbow.024', me_cube_000)
ob_pipei_020 = bpy.data.objects.new('PipeI.020', me_cube_001)
ob_pipeelbow_025 = bpy.data.objects.new('PipeElbow.025', me_cube_000)
ob_pipei_021 = bpy.data.objects.new('PipeI.021', me_cube_001)
ob_pipeelbow_026 = bpy.data.objects.new('PipeElbow.026', me_cube_000)
ob_pipei_022 = bpy.data.objects.new('PipeI.022', me_cube_001)
ob_pipeelbow_027 = bpy.data.objects.new('PipeElbow.027', me_cube_000)
ob_pipeelbow_028 = bpy.data.objects.new('PipeElbow.028', me_cube_000)
ob_pipeelbow_029 = bpy.data.objects.new('PipeElbow.029', me_cube_000)
ob_pipei_023 = bpy.data.objects.new('PipeI.023', me_cube_001)
ob_pipeelbow_030 = bpy.data.objects.new('PipeElbow.030', me_cube_000)
ob_pipeelbow_031 = bpy.data.objects.new('PipeElbow.031', me_cube_000)
ob_pipei_024 = bpy.data.objects.new('PipeI.024', me_cube_001)
ob_pipei_025 = bpy.data.objects.new('PipeI.025', me_cube_001)
ob_pipeelbow_032 = bpy.data.objects.new('PipeElbow.032', me_cube_000)
ob_pipeelbow_033 = bpy.data.objects.new('PipeElbow.033', me_cube_000)
ob_pipeelbow_034 = bpy.data.objects.new('PipeElbow.034', me_cube_000)
ob_pipeelbow_035 = bpy.data.objects.new('PipeElbow.035', me_cube_000)
ob_pipei_026 = bpy.data.objects.new('PipeI.026', me_cube_001)
ob_pipei_027 = bpy.data.objects.new('PipeI.027', me_cube_001)
ob_pipei_028 = bpy.data.objects.new('PipeI.028', me_cube_001)
ob_pipei_029 = bpy.data.objects.new('PipeI.029', me_cube_001)
ob_pipeelbow_036 = bpy.data.objects.new('PipeElbow.036', me_cube_000)
ob_pipei_030 = bpy.data.objects.new('PipeI.030', me_cube_001)
ob_pipei_031 = bpy.data.objects.new('PipeI.031', me_cube_001)
ob_pipeelbow_037 = bpy.data.objects.new('PipeElbow.037', me_cube_000)
ob_pipeelbow_038 = bpy.data.objects.new('PipeElbow.038', me_cube_000)
ob_pipei_032 = bpy.data.objects.new('PipeI.032', me_cube_001)
ob_pipeelbow_039 = bpy.data.objects.new('PipeElbow.039', me_cube_000)
ob_pipei_033 = bpy.data.objects.new('PipeI.033', me_cube_001)
ob_pipeelbow_040 = bpy.data.objects.new('PipeElbow.040', me_cube_000)
ob_pipeelbow_041 = bpy.data.objects.new('PipeElbow.041', me_cube_000)
ob_pipeelbow_042 = bpy.data.objects.new('PipeElbow.042', me_cube_000)
ob_pipeelbow_043 = bpy.data.objects.new('PipeElbow.043', me_cube_000)
ob_pipeelbow_044 = bpy.data.objects.new('PipeElbow.044', me_cube_000)
ob_pipei_034 = bpy.data.objects.new('PipeI.034', me_cube_001)
ob_pipeelbow_045 = bpy.data.objects.new('PipeElbow.045', me_cube_000)
ob_pipeelbow_046 = bpy.data.objects.new('PipeElbow.046', me_cube_000)
ob_pipei_035 = bpy.data.objects.new('PipeI.035', me_cube_001)
ob_pipei_036 = bpy.data.objects.new('PipeI.036', me_cube_001)
ob_pipeelbow_047 = bpy.data.objects.new('PipeElbow.047', me_cube_000)
ob_pipeelbow_048 = bpy.data.objects.new('PipeElbow.048', me_cube_000)
ob_pipeelbow_049 = bpy.data.objects.new('PipeElbow.049', me_cube_000)
ob_pipei_037 = bpy.data.objects.new('PipeI.037', me_cube_001)
ob_pipeelbow_050 = bpy.data.objects.new('PipeElbow.050', me_cube_000)
ob_pipei_038 = bpy.data.objects.new('PipeI.038', me_cube_001)
ob_pipei_039 = bpy.data.objects.new('PipeI.039', me_cube_001)
ob_pipeelbow_051 = bpy.data.objects.new('PipeElbow.051', me_cube_000)
ob_pipeelbow_052 = bpy.data.objects.new('PipeElbow.052', me_cube_000)
ob_pipeelbow_053 = bpy.data.objects.new('PipeElbow.053', me_cube_000)
ob_pipeelbow_054 = bpy.data.objects.new('PipeElbow.054', me_cube_000)
ob_pipeelbow_055 = bpy.data.objects.new('PipeElbow.055', me_cube_000)
ob_pipei_040 = bpy.data.objects.new('PipeI.040', me_cube_001)
ob_pipei_041 = bpy.data.objects.new('PipeI.041', me_cube_001)
ob_pipeelbow_056 = bpy.data.objects.new('PipeElbow.056', me_cube_000)
ob_pipeelbow_057 = bpy.data.objects.new('PipeElbow.057', me_cube_000)
ob_pipei_042 = bpy.data.objects.new('PipeI.042', me_cube_001)
ob_pipei_043 = bpy.data.objects.new('PipeI.043', me_cube_001)
ob_pipei_044 = bpy.data.objects.new('PipeI.044', me_cube_001)
ob_pipeelbow_058 = bpy.data.objects.new('PipeElbow.058', me_cube_000)
ob_pipei_045 = bpy.data.objects.new('PipeI.045', me_cube_001)
ob_pipeelbow_059 = bpy.data.objects.new('PipeElbow.059', me_cube_000)
ob_pipei_046 = bpy.data.objects.new('PipeI.046', me_cube_001)
ob_pipei_047 = bpy.data.objects.new('PipeI.047', me_cube_001)
ob_pipeelbow_060 = bpy.data.objects.new('PipeElbow.060', me_cube_000)
ob_pipeelbow_061 = bpy.data.objects.new('PipeElbow.061', me_cube_000)
ob_pipeelbow_062 = bpy.data.objects.new('PipeElbow.062', me_cube_000)
ob_pipei_048 = bpy.data.objects.new('PipeI.048', me_cube_001)
ob_pipei_049 = bpy.data.objects.new('PipeI.049', me_cube_001)
ob_pipeelbow_063 = bpy.data.objects.new('PipeElbow.063', me_cube_000)
ob_pipeelbow_064 = bpy.data.objects.new('PipeElbow.064', me_cube_000)
ob_pipei_050 = bpy.data.objects.new('PipeI.050', me_cube_001)
ob_pipeelbow_065 = bpy.data.objects.new('PipeElbow.065', me_cube_000)
ob_pipei_051 = bpy.data.objects.new('PipeI.051', me_cube_001)
ob_pipeelbow_066 = bpy.data.objects.new('PipeElbow.066', me_cube_000)
ob_pipeelbow_067 = bpy.data.objects.new('PipeElbow.067', me_cube_000)
ob_pipeelbow_068 = bpy.data.objects.new('PipeElbow.068', me_cube_000)
ob_pipeelbow_069 = bpy.data.objects.new('PipeElbow.069', me_cube_000)
ob_pipei_052 = bpy.data.objects.new('PipeI.052', me_cube_001)
ob_pipei_053 = bpy.data.objects.new('PipeI.053', me_cube_001)
ob_pipei_054 = bpy.data.objects.new('PipeI.054', me_cube_001)
ob_pipeelbow_070 = bpy.data.objects.new('PipeElbow.070', me_cube_000)
ob_pipei_055 = bpy.data.objects.new('PipeI.055', me_cube_001)
ob_pipei_056 = bpy.data.objects.new('PipeI.056', me_cube_001)
ob_pipei_057 = bpy.data.objects.new('PipeI.057', me_cube_001)
ob_pipeelbow_071 = bpy.data.objects.new('PipeElbow.071', me_cube_000)
ob_pipei_058 = bpy.data.objects.new('PipeI.058', me_cube_001)
ob_pipei_059 = bpy.data.objects.new('PipeI.059', me_cube_001)
ob_pipei_060 = bpy.data.objects.new('PipeI.060', me_cube_001)
ob_pipeelbow_072 = bpy.data.objects.new('PipeElbow.072', me_cube_000)
ob_pipeelbow_073 = bpy.data.objects.new('PipeElbow.073', me_cube_000)
ob_pipei_061 = bpy.data.objects.new('PipeI.061', me_cube_001)
ob_pipei_062 = bpy.data.objects.new('PipeI.062', me_cube_001)
ob_pipeelbow_074 = bpy.data.objects.new('PipeElbow.074', me_cube_000)
ob_pipeelbow_075 = bpy.data.objects.new('PipeElbow.075', me_cube_000)
ob_pipeelbow_076 = bpy.data.objects.new('PipeElbow.076', me_cube_000)
ob_pipeelbow_077 = bpy.data.objects.new('PipeElbow.077', me_cube_000)
ob_pipeelbow_078 = bpy.data.objects.new('PipeElbow.078', me_cube_000)
ob_pipeelbow_079 = bpy.data.objects.new('PipeElbow.079', me_cube_000)
ob_pipeelbow_080 = bpy.data.objects.new('PipeElbow.080', me_cube_000)
ob_pipei_063 = bpy.data.objects.new('PipeI.063', me_cube_001)
ob_pipeelbow_081 = bpy.data.objects.new('PipeElbow.081', me_cube_000)
ob_pipeelbow_082 = bpy.data.objects.new('PipeElbow.082', me_cube_000)
ob_pipeelbow_083 = bpy.data.objects.new('PipeElbow.083', me_cube_000)
ob_pipei_064 = bpy.data.objects.new('PipeI.064', me_cube_001)
ob_pipei_065 = bpy.data.objects.new('PipeI.065', me_cube_001)
ob_pipei_066 = bpy.data.objects.new('PipeI.066', me_cube_001)
ob_pipeelbow_084 = bpy.data.objects.new('PipeElbow.084', me_cube_000)
ob_pipei_067 = bpy.data.objects.new('PipeI.067', me_cube_001)
ob_pipeelbow_085 = bpy.data.objects.new('PipeElbow.085', me_cube_000)
ob_pipeelbow_086 = bpy.data.objects.new('PipeElbow.086', me_cube_000)
ob_pipeelbow_087 = bpy.data.objects.new('PipeElbow.087', me_cube_000)
ob_pipei_068 = bpy.data.objects.new('PipeI.068', me_cube_001)
ob_pipei_069 = bpy.data.objects.new('PipeI.069', me_cube_001)
ob_pipeelbow_088 = bpy.data.objects.new('PipeElbow.088', me_cube_000)
ob_pipei_070 = bpy.data.objects.new('PipeI.070', me_cube_001)
ob_pipei_071 = bpy.data.objects.new('PipeI.071', me_cube_001)
ob_pipeelbow_089 = bpy.data.objects.new('PipeElbow.089', me_cube_000)
ob_pipei_072 = bpy.data.objects.new('PipeI.072', me_cube_001)
ob_pipeelbow_090 = bpy.data.objects.new('PipeElbow.090', me_cube_000)
ob_pipei_073 = bpy.data.objects.new('PipeI.073', me_cube_001)
ob_pipei_074 = bpy.data.objects.new('PipeI.074', me_cube_001)
ob_pipeelbow_091 = bpy.data.objects.new('PipeElbow.091', me_cube_000)
ob_pipei_075 = bpy.data.objects.new('PipeI.075', me_cube_001)
ob_pipeelbow_092 = bpy.data.objects.new('PipeElbow.092', me_cube_000)
ob_pipeelbow_093 = bpy.data.objects.new('PipeElbow.093', me_cube_000)
ob_pipeelbow_094 = bpy.data.objects.new('PipeElbow.094', me_cube_000)
ob_pipeelbow_095 = bpy.data.objects.new('PipeElbow.095', me_cube_000)
ob_pipeelbow_096 = bpy.data.objects.new('PipeElbow.096', me_cube_000)
ob_pipei_076 = bpy.data.objects.new('PipeI.076', me_cube_001)
ob_pipei_077 = bpy.data.objects.new('PipeI.077', me_cube_001)
ob_pipeelbow_097 = bpy.data.objects.new('PipeElbow.097', me_cube_000)
ob_pipeelbow_098 = bpy.data.objects.new('PipeElbow.098', me_cube_000)
ob_pipei_078 = bpy.data.objects.new('PipeI.078', me_cube_001)
ob_pipei_079 = bpy.data.objects.new('PipeI.079', me_cube_001)
ob_pipei_080 = bpy.data.objects.new('PipeI.080', me_cube_001)
ob_pipei_081 = bpy.data.objects.new('PipeI.081', me_cube_001)
ob_pipei_082 = bpy.data.objects.new('PipeI.082', me_cube_001)
ob_pipei_083 = bpy.data.objects.new('PipeI.083', me_cube_001)
ob_pipei_084 = bpy.data.objects.new('PipeI.084', me_cube_001)
ob_pipei_085 = bpy.data.objects.new('PipeI.085', me_cube_001)
ob_pipeelbow_099 = bpy.data.objects.new('PipeElbow.099', me_cube_000)
ob_pipei_086 = bpy.data.objects.new('PipeI.086', me_cube_001)
ob_pipei_087 = bpy.data.objects.new('PipeI.087', me_cube_001)
ob_pipei_088 = bpy.data.objects.new('PipeI.088', me_cube_001)
ob_pipei_089 = bpy.data.objects.new('PipeI.089', me_cube_001)
ob_pipeelbow_100 = bpy.data.objects.new('PipeElbow.100', me_cube_000)
ob_pipei_090 = bpy.data.objects.new('PipeI.090', me_cube_001)
ob_pipei_091 = bpy.data.objects.new('PipeI.091', me_cube_001)
ob_pipeelbow_101 = bpy.data.objects.new('PipeElbow.101', me_cube_000)
ob_pipeelbow_102 = bpy.data.objects.new('PipeElbow.102', me_cube_000)
ob_pipeelbow_103 = bpy.data.objects.new('PipeElbow.103', me_cube_000)
ob_pipeelbow_104 = bpy.data.objects.new('PipeElbow.104', me_cube_000)
ob_pipei_092 = bpy.data.objects.new('PipeI.092', me_cube_001)
ob_pipei_093 = bpy.data.objects.new('PipeI.093', me_cube_001)
ob_pipei_094 = bpy.data.objects.new('PipeI.094', me_cube_001)
ob_pipeelbow_105 = bpy.data.objects.new('PipeElbow.105', me_cube_000)
ob_pipei_095 = bpy.data.objects.new('PipeI.095', me_cube_001)
ob_pipei_096 = bpy.data.objects.new('PipeI.096', me_cube_001)
ob_pipeelbow_106 = bpy.data.objects.new('PipeElbow.106', me_cube_000)
ob_pipei_097 = bpy.data.objects.new('PipeI.097', me_cube_001)
ob_pipeelbow_107 = bpy.data.objects.new('PipeElbow.107', me_cube_000)
ob_pipei_098 = bpy.data.objects.new('PipeI.098', me_cube_001)
ob_pipei_099 = bpy.data.objects.new('PipeI.099', me_cube_001)

# ---- transforms, parenting, visibility, modifiers, constraints
ob_pipei.location = (0.0, 0.0, 0.0)
ob_pipei.lineart.crease_threshold = 0.0
_m = ob_pipei.modifiers.new('Auto Smooth', 'NODES')
_m.node_group = ng_auto_smooth
_gi = [s.identifier for s in ng_auto_smooth.interface.items_tree if s.item_type == 'SOCKET' and s.in_out == 'INPUT']
_m[_gi[1]] = 0.5236  # Angle
ob_pipet.location = (0.0, 0.0, 2.0)
ob_pipet.lineart.crease_threshold = 0.0
ob_pipeelbow.location = (0.0, 0.0, 4.0)
ob_pipeelbow.lineart.crease_threshold = 0.0
ob_pipeelbow_001.location = (2.0, 0.0, 0.0)
ob_pipeelbow_001.rotation_euler = (0.0, 4.712, 0.0)
ob_pipeelbow_001.scale = (1.0, -1.0, 1.0)
ob_pipeelbow_001.lineart.crease_threshold = 0.0
ob_pipeelbow_002.location = (2.0, 2.0, 0.0)
ob_pipeelbow_002.rotation_euler = (0.0, 1.571, 0.0)
ob_pipeelbow_002.lineart.crease_threshold = 0.0
ob_pipeelbow_003.location = (8.0, 4.0, 0.0)
ob_pipeelbow_003.rotation_euler = (1.571, 0.0, 0.0)
ob_pipeelbow_003.scale = (-1.0, 1.0, 1.0)
ob_pipeelbow_003.lineart.crease_threshold = 0.0
ob_pipei_001.location = (10.0, 4.0, 0.0)
ob_pipei_001.lineart.crease_threshold = 0.0
_m = ob_pipei_001.modifiers.new('Auto Smooth', 'NODES')
_m.node_group = ng_auto_smooth
_gi = [s.identifier for s in ng_auto_smooth.interface.items_tree if s.item_type == 'SOCKET' and s.in_out == 'INPUT']
_m[_gi[1]] = 0.5236  # Angle
ob_pipei_002.location = (12.0, 4.0, 0.0)
ob_pipei_002.lineart.crease_threshold = 0.0
_m = ob_pipei_002.modifiers.new('Auto Smooth', 'NODES')
_m.node_group = ng_auto_smooth
_gi = [s.identifier for s in ng_auto_smooth.interface.items_tree if s.item_type == 'SOCKET' and s.in_out == 'INPUT']
_m[_gi[1]] = 0.5236  # Angle
ob_pipei_003.location = (14.0, 4.0, 0.0)
ob_pipei_003.lineart.crease_threshold = 0.0
_m = ob_pipei_003.modifiers.new('Auto Smooth', 'NODES')
_m.node_group = ng_auto_smooth
_gi = [s.identifier for s in ng_auto_smooth.interface.items_tree if s.item_type == 'SOCKET' and s.in_out == 'INPUT']
_m[_gi[1]] = 0.5236  # Angle
ob_pipeelbow_004.location = (2.0, 6.0, 0.0)
ob_pipeelbow_004.rotation_euler = (1.571, 0.0, 0.0)
ob_pipeelbow_004.scale = (-1.0, 1.0, 1.0)
ob_pipeelbow_004.lineart.crease_threshold = 0.0
ob_pipei_004.location = (4.0, 6.0, 0.0)
ob_pipei_004.lineart.crease_threshold = 0.0
_m = ob_pipei_004.modifiers.new('Auto Smooth', 'NODES')
_m.node_group = ng_auto_smooth
_gi = [s.identifier for s in ng_auto_smooth.interface.items_tree if s.item_type == 'SOCKET' and s.in_out == 'INPUT']
_m[_gi[1]] = 0.5236  # Angle
ob_pipeelbow_005.location = (6.0, 6.0, 0.0)
ob_pipeelbow_005.rotation_euler = (1.571, 0.0, 0.0)
ob_pipeelbow_005.lineart.crease_threshold = 0.0
ob_pipei_005.location = (6.0, 8.0, 0.0)
ob_pipei_005.rotation_euler = (0.0, 1.571, 0.0)
ob_pipei_005.lineart.crease_threshold = 0.0
_m = ob_pipei_005.modifiers.new('Auto Smooth', 'NODES')
_m.node_group = ng_auto_smooth
_gi = [s.identifier for s in ng_auto_smooth.interface.items_tree if s.item_type == 'SOCKET' and s.in_out == 'INPUT']
_m[_gi[1]] = 0.5236  # Angle
ob_pipei_006.location = (8.0, 8.0, 0.0)
ob_pipei_006.rotation_euler = (0.0, 1.571, 0.0)
ob_pipei_006.lineart.crease_threshold = 0.0
_m = ob_pipei_006.modifiers.new('Auto Smooth', 'NODES')
_m.node_group = ng_auto_smooth
_gi = [s.identifier for s in ng_auto_smooth.interface.items_tree if s.item_type == 'SOCKET' and s.in_out == 'INPUT']
_m[_gi[1]] = 0.5236  # Angle
ob_pipei_007.location = (14.0, 8.0, 0.0)
ob_pipei_007.rotation_euler = (0.0, 1.571, 0.0)
ob_pipei_007.lineart.crease_threshold = 0.0
_m = ob_pipei_007.modifiers.new('Auto Smooth', 'NODES')
_m.node_group = ng_auto_smooth
_gi = [s.identifier for s in ng_auto_smooth.interface.items_tree if s.item_type == 'SOCKET' and s.in_out == 'INPUT']
_m[_gi[1]] = 0.5236  # Angle
ob_pipei_008.location = (0.0, 10.0, 0.0)
ob_pipei_008.lineart.crease_threshold = 0.0
_m = ob_pipei_008.modifiers.new('Auto Smooth', 'NODES')
_m.node_group = ng_auto_smooth
_gi = [s.identifier for s in ng_auto_smooth.interface.items_tree if s.item_type == 'SOCKET' and s.in_out == 'INPUT']
_m[_gi[1]] = 0.5236  # Angle
ob_pipei_009.location = (2.0, 10.0, 0.0)
ob_pipei_009.lineart.crease_threshold = 0.0
_m = ob_pipei_009.modifiers.new('Auto Smooth', 'NODES')
_m.node_group = ng_auto_smooth
_gi = [s.identifier for s in ng_auto_smooth.interface.items_tree if s.item_type == 'SOCKET' and s.in_out == 'INPUT']
_m[_gi[1]] = 0.5236  # Angle
ob_pipeelbow_006.location = (4.0, 10.0, 0.0)
ob_pipeelbow_006.rotation_euler = (3.142, 0.0, 0.0)
ob_pipeelbow_006.lineart.crease_threshold = 0.0
ob_pipeelbow_007.location = (0.0, 12.0, 0.0)
ob_pipeelbow_007.rotation_euler = (3.142, 0.0, 0.0)
ob_pipeelbow_007.scale = (-1.0, 1.0, 1.0)
ob_pipeelbow_007.lineart.crease_threshold = 0.0
ob_pipeelbow_008.location = (2.0, 12.0, 0.0)
ob_pipeelbow_008.rotation_euler = (4.712, 0.0, 0.0)
ob_pipeelbow_008.lineart.crease_threshold = 0.0
ob_pipeelbow_009.location = (4.0, 12.0, 0.0)
ob_pipeelbow_009.rotation_euler = (0.0, 1.571, 0.0)
ob_pipeelbow_009.lineart.crease_threshold = 0.0
ob_pipei_010.location = (0.0, 14.0, 0.0)
ob_pipei_010.rotation_euler = (0.0, 0.0, 1.571)
ob_pipei_010.lineart.crease_threshold = 0.0
_m = ob_pipei_010.modifiers.new('Auto Smooth', 'NODES')
_m.node_group = ng_auto_smooth
_gi = [s.identifier for s in ng_auto_smooth.interface.items_tree if s.item_type == 'SOCKET' and s.in_out == 'INPUT']
_m[_gi[1]] = 0.5236  # Angle
ob_pipeelbow_010.location = (8.0, 14.0, 0.0)
ob_pipeelbow_010.rotation_euler = (4.712, 0.0, 0.0)
ob_pipeelbow_010.scale = (-1.0, 1.0, 1.0)
ob_pipeelbow_010.lineart.crease_threshold = 0.0
ob_pipei_011.location = (10.0, 14.0, 0.0)
ob_pipei_011.lineart.crease_threshold = 0.0
_m = ob_pipei_011.modifiers.new('Auto Smooth', 'NODES')
_m.node_group = ng_auto_smooth
_gi = [s.identifier for s in ng_auto_smooth.interface.items_tree if s.item_type == 'SOCKET' and s.in_out == 'INPUT']
_m[_gi[1]] = 0.5236  # Angle
ob_pipeelbow_011.location = (12.0, 14.0, 0.0)
ob_pipeelbow_011.rotation_euler = (3.142, 0.0, 0.0)
ob_pipeelbow_011.lineart.crease_threshold = 0.0
ob_pipeelbow_012.location = (12.0, 0.0, 2.0)
ob_pipeelbow_012.rotation_euler = (0.0, 1.571, 0.0)
ob_pipeelbow_012.lineart.crease_threshold = 0.0
ob_pipei_012.location = (14.0, 0.0, 2.0)
ob_pipei_012.rotation_euler = (0.0, 0.0, 1.571)
ob_pipei_012.lineart.crease_threshold = 0.0
_m = ob_pipei_012.modifiers.new('Auto Smooth', 'NODES')
_m.node_group = ng_auto_smooth
_gi = [s.identifier for s in ng_auto_smooth.interface.items_tree if s.item_type == 'SOCKET' and s.in_out == 'INPUT']
_m[_gi[1]] = 0.5236  # Angle
ob_pipeelbow_013.location = (2.0, 2.0, 2.0)
ob_pipeelbow_013.rotation_euler = (0.0, 4.712, 0.0)
ob_pipeelbow_013.scale = (1.0, -1.0, 1.0)
ob_pipeelbow_013.lineart.crease_threshold = 0.0
ob_pipeelbow_014.location = (8.0, 2.0, 2.0)
ob_pipeelbow_014.rotation_euler = (4.712, 0.0, 0.0)
ob_pipeelbow_014.scale = (-1.0, 1.0, 1.0)
ob_pipeelbow_014.lineart.crease_threshold = 0.0
ob_pipeelbow_015.location = (10.0, 2.0, 2.0)
ob_pipeelbow_015.rotation_euler = (3.142, 0.0, 0.0)
ob_pipeelbow_015.lineart.crease_threshold = 0.0
ob_pipeelbow_016.location = (14.0, 2.0, 2.0)
ob_pipeelbow_016.rotation_euler = (0.0, 3.142, 0.0)
ob_pipeelbow_016.lineart.crease_threshold = 0.0
ob_pipeelbow_017.location = (2.0, 4.0, 2.0)
ob_pipeelbow_017.rotation_euler = (0.0, 3.142, 0.0)
ob_pipeelbow_017.lineart.crease_threshold = 0.0
ob_pipeelbow_018.location = (4.0, 4.0, 2.0)
ob_pipeelbow_018.rotation_euler = (3.142, 0.0, 0.0)
ob_pipeelbow_018.lineart.crease_threshold = 0.0
ob_pipeelbow_019.location = (8.0, 4.0, 2.0)
ob_pipeelbow_019.rotation_euler = (0.0, 1.571, 0.0)
ob_pipeelbow_019.scale = (1.0, -1.0, 1.0)
ob_pipeelbow_019.lineart.crease_threshold = 0.0
ob_pipeelbow_020.location = (10.0, 4.0, 2.0)
ob_pipeelbow_020.rotation_euler = (0.0, 3.142, 0.0)
ob_pipeelbow_020.lineart.crease_threshold = 0.0
ob_pipei_013.location = (12.0, 4.0, 2.0)
ob_pipei_013.lineart.crease_threshold = 0.0
_m = ob_pipei_013.modifiers.new('Auto Smooth', 'NODES')
_m.node_group = ng_auto_smooth
_gi = [s.identifier for s in ng_auto_smooth.interface.items_tree if s.item_type == 'SOCKET' and s.in_out == 'INPUT']
_m[_gi[1]] = 0.5236  # Angle
ob_pipei_014.location = (14.0, 4.0, 2.0)
ob_pipei_014.lineart.crease_threshold = 0.0
_m = ob_pipei_014.modifiers.new('Auto Smooth', 'NODES')
_m.node_group = ng_auto_smooth
_gi = [s.identifier for s in ng_auto_smooth.interface.items_tree if s.item_type == 'SOCKET' and s.in_out == 'INPUT']
_m[_gi[1]] = 0.5236  # Angle
ob_pipei_015.location = (0.0, 6.0, 2.0)
ob_pipei_015.lineart.crease_threshold = 0.0
_m = ob_pipei_015.modifiers.new('Auto Smooth', 'NODES')
_m.node_group = ng_auto_smooth
_gi = [s.identifier for s in ng_auto_smooth.interface.items_tree if s.item_type == 'SOCKET' and s.in_out == 'INPUT']
_m[_gi[1]] = 0.5236  # Angle
ob_pipei_016.location = (2.0, 6.0, 2.0)
ob_pipei_016.lineart.crease_threshold = 0.0
_m = ob_pipei_016.modifiers.new('Auto Smooth', 'NODES')
_m.node_group = ng_auto_smooth
_gi = [s.identifier for s in ng_auto_smooth.interface.items_tree if s.item_type == 'SOCKET' and s.in_out == 'INPUT']
_m[_gi[1]] = 0.5236  # Angle
ob_pipeelbow_021.location = (4.0, 6.0, 2.0)
ob_pipeelbow_021.lineart.crease_threshold = 0.0
ob_pipeelbow_022.location = (8.0, 6.0, 2.0)
ob_pipeelbow_022.rotation_euler = (0.0, 3.142, 0.0)
ob_pipeelbow_022.lineart.crease_threshold = 0.0
ob_pipei_017.location = (10.0, 6.0, 2.0)
ob_pipei_017.lineart.crease_threshold = 0.0
_m = ob_pipei_017.modifiers.new('Auto Smooth', 'NODES')
_m.node_group = ng_auto_smooth
_gi = [s.identifier for s in ng_auto_smooth.interface.items_tree if s.item_type == 'SOCKET' and s.in_out == 'INPUT']
_m[_gi[1]] = 0.5236  # Angle
ob_pipei_018.location = (12.0, 6.0, 2.0)
ob_pipei_018.lineart.crease_threshold = 0.0
_m = ob_pipei_018.modifiers.new('Auto Smooth', 'NODES')
_m.node_group = ng_auto_smooth
_gi = [s.identifier for s in ng_auto_smooth.interface.items_tree if s.item_type == 'SOCKET' and s.in_out == 'INPUT']
_m[_gi[1]] = 0.5236  # Angle
ob_pipei_019.location = (14.0, 6.0, 2.0)
ob_pipei_019.lineart.crease_threshold = 0.0
_m = ob_pipei_019.modifiers.new('Auto Smooth', 'NODES')
_m.node_group = ng_auto_smooth
_gi = [s.identifier for s in ng_auto_smooth.interface.items_tree if s.item_type == 'SOCKET' and s.in_out == 'INPUT']
_m[_gi[1]] = 0.5236  # Angle
ob_pipeelbow_023.location = (6.0, 8.0, 2.0)
ob_pipeelbow_023.rotation_euler = (1.571, 0.0, 0.0)
ob_pipeelbow_023.scale = (-1.0, 1.0, 1.0)
ob_pipeelbow_023.lineart.crease_threshold = 0.0
ob_pipeelbow_024.location = (8.0, 8.0, 2.0)
ob_pipeelbow_024.rotation_euler = (1.571, 0.0, 0.0)
ob_pipeelbow_024.lineart.crease_threshold = 0.0
ob_pipei_020.location = (14.0, 8.0, 2.0)
ob_pipei_020.rotation_euler = (0.0, 1.571, 0.0)
ob_pipei_020.lineart.crease_threshold = 0.0
_m = ob_pipei_020.modifiers.new('Auto Smooth', 'NODES')
_m.node_group = ng_auto_smooth
_gi = [s.identifier for s in ng_auto_smooth.interface.items_tree if s.item_type == 'SOCKET' and s.in_out == 'INPUT']
_m[_gi[1]] = 0.5236  # Angle
ob_pipeelbow_025.location = (6.0, 10.0, 2.0)
ob_pipeelbow_025.rotation_euler = (3.142, 0.0, 0.0)
ob_pipeelbow_025.scale = (-1.0, 1.0, 1.0)
ob_pipeelbow_025.lineart.crease_threshold = 0.0
ob_pipei_021.location = (8.0, 10.0, 2.0)
ob_pipei_021.lineart.crease_threshold = 0.0
_m = ob_pipei_021.modifiers.new('Auto Smooth', 'NODES')
_m.node_group = ng_auto_smooth
_gi = [s.identifier for s in ng_auto_smooth.interface.items_tree if s.item_type == 'SOCKET' and s.in_out == 'INPUT']
_m[_gi[1]] = 0.5236  # Angle
ob_pipeelbow_026.location = (10.0, 10.0, 2.0)
ob_pipeelbow_026.rotation_euler = (4.712, 0.0, 0.0)
ob_pipeelbow_026.lineart.crease_threshold = 0.0
ob_pipei_022.location = (0.0, 12.0, 2.0)
ob_pipei_022.lineart.crease_threshold = 0.0
_m = ob_pipei_022.modifiers.new('Auto Smooth', 'NODES')
_m.node_group = ng_auto_smooth
_gi = [s.identifier for s in ng_auto_smooth.interface.items_tree if s.item_type == 'SOCKET' and s.in_out == 'INPUT']
_m[_gi[1]] = 0.5236  # Angle
ob_pipeelbow_027.location = (2.0, 12.0, 2.0)
ob_pipeelbow_027.rotation_euler = (1.571, 0.0, 0.0)
ob_pipeelbow_027.lineart.crease_threshold = 0.0
ob_pipeelbow_028.location = (4.0, 12.0, 2.0)
ob_pipeelbow_028.rotation_euler = (1.571, 0.0, 0.0)
ob_pipeelbow_028.scale = (-1.0, 1.0, 1.0)
ob_pipeelbow_028.lineart.crease_threshold = 0.0
ob_pipeelbow_029.location = (6.0, 12.0, 2.0)
ob_pipeelbow_029.lineart.crease_threshold = 0.0
ob_pipei_023.location = (8.0, 14.0, 2.0)
ob_pipei_023.rotation_euler = (0.0, 1.571, 0.0)
ob_pipei_023.lineart.crease_threshold = 0.0
_m = ob_pipei_023.modifiers.new('Auto Smooth', 'NODES')
_m.node_group = ng_auto_smooth
_gi = [s.identifier for s in ng_auto_smooth.interface.items_tree if s.item_type == 'SOCKET' and s.in_out == 'INPUT']
_m[_gi[1]] = 0.5236  # Angle
ob_pipeelbow_030.location = (0.0, 0.0, 4.0)
ob_pipeelbow_030.rotation_euler = (0.0, 3.142, 0.0)
ob_pipeelbow_030.scale = (1.0, -1.0, 1.0)
ob_pipeelbow_030.lineart.crease_threshold = 0.0
ob_pipeelbow_031.location = (2.0, 0.0, 4.0)
ob_pipeelbow_031.rotation_euler = (3.142, 0.0, 0.0)
ob_pipeelbow_031.lineart.crease_threshold = 0.0
ob_pipei_024.location = (12.0, 0.0, 4.0)
ob_pipei_024.rotation_euler = (0.0, 1.571, 0.0)
ob_pipei_024.lineart.crease_threshold = 0.0
_m = ob_pipei_024.modifiers.new('Auto Smooth', 'NODES')
_m.node_group = ng_auto_smooth
_gi = [s.identifier for s in ng_auto_smooth.interface.items_tree if s.item_type == 'SOCKET' and s.in_out == 'INPUT']
_m[_gi[1]] = 0.5236  # Angle
ob_pipei_025.location = (0.0, 2.0, 4.0)
ob_pipei_025.rotation_euler = (0.0, 0.0, 1.571)
ob_pipei_025.lineart.crease_threshold = 0.0
_m = ob_pipei_025.modifiers.new('Auto Smooth', 'NODES')
_m.node_group = ng_auto_smooth
_gi = [s.identifier for s in ng_auto_smooth.interface.items_tree if s.item_type == 'SOCKET' and s.in_out == 'INPUT']
_m[_gi[1]] = 0.5236  # Angle
ob_pipeelbow_032.location = (2.0, 2.0, 4.0)
ob_pipeelbow_032.rotation_euler = (0.0, 1.571, 0.0)
ob_pipeelbow_032.lineart.crease_threshold = 0.0
ob_pipeelbow_033.location = (6.0, 2.0, 4.0)
ob_pipeelbow_033.rotation_euler = (4.712, 0.0, 0.0)
ob_pipeelbow_033.scale = (-1.0, 1.0, 1.0)
ob_pipeelbow_033.lineart.crease_threshold = 0.0
ob_pipeelbow_034.location = (8.0, 2.0, 4.0)
ob_pipeelbow_034.rotation_euler = (1.571, 0.0, 0.0)
ob_pipeelbow_034.lineart.crease_threshold = 0.0
ob_pipeelbow_035.location = (14.0, 2.0, 4.0)
ob_pipeelbow_035.rotation_euler = (3.142, 0.0, 0.0)
ob_pipeelbow_035.scale = (-1.0, 1.0, 1.0)
ob_pipeelbow_035.lineart.crease_threshold = 0.0
ob_pipei_026.location = (0.0, 4.0, 4.0)
ob_pipei_026.rotation_euler = (0.0, 0.0, 1.571)
ob_pipei_026.lineart.crease_threshold = 0.0
_m = ob_pipei_026.modifiers.new('Auto Smooth', 'NODES')
_m.node_group = ng_auto_smooth
_gi = [s.identifier for s in ng_auto_smooth.interface.items_tree if s.item_type == 'SOCKET' and s.in_out == 'INPUT']
_m[_gi[1]] = 0.5236  # Angle
ob_pipei_027.location = (8.0, 4.0, 4.0)
ob_pipei_027.rotation_euler = (0.0, 1.571, 0.0)
ob_pipei_027.lineart.crease_threshold = 0.0
_m = ob_pipei_027.modifiers.new('Auto Smooth', 'NODES')
_m.node_group = ng_auto_smooth
_gi = [s.identifier for s in ng_auto_smooth.interface.items_tree if s.item_type == 'SOCKET' and s.in_out == 'INPUT']
_m[_gi[1]] = 0.5236  # Angle
ob_pipei_028.location = (14.0, 4.0, 4.0)
ob_pipei_028.rotation_euler = (0.0, 0.0, 1.571)
ob_pipei_028.lineart.crease_threshold = 0.0
_m = ob_pipei_028.modifiers.new('Auto Smooth', 'NODES')
_m.node_group = ng_auto_smooth
_gi = [s.identifier for s in ng_auto_smooth.interface.items_tree if s.item_type == 'SOCKET' and s.in_out == 'INPUT']
_m[_gi[1]] = 0.5236  # Angle
ob_pipei_029.location = (0.0, 6.0, 4.0)
ob_pipei_029.rotation_euler = (0.0, 0.0, 1.571)
ob_pipei_029.lineart.crease_threshold = 0.0
_m = ob_pipei_029.modifiers.new('Auto Smooth', 'NODES')
_m.node_group = ng_auto_smooth
_gi = [s.identifier for s in ng_auto_smooth.interface.items_tree if s.item_type == 'SOCKET' and s.in_out == 'INPUT']
_m[_gi[1]] = 0.5236  # Angle
ob_pipeelbow_036.location = (8.0, 6.0, 4.0)
ob_pipeelbow_036.rotation_euler = (4.712, 0.0, 0.0)
ob_pipeelbow_036.scale = (-1.0, 1.0, 1.0)
ob_pipeelbow_036.lineart.crease_threshold = 0.0
ob_pipei_030.location = (10.0, 6.0, 4.0)
ob_pipei_030.lineart.crease_threshold = 0.0
_m = ob_pipei_030.modifiers.new('Auto Smooth', 'NODES')
_m.node_group = ng_auto_smooth
_gi = [s.identifier for s in ng_auto_smooth.interface.items_tree if s.item_type == 'SOCKET' and s.in_out == 'INPUT']
_m[_gi[1]] = 0.5236  # Angle
ob_pipei_031.location = (12.0, 6.0, 4.0)
ob_pipei_031.lineart.crease_threshold = 0.0
_m = ob_pipei_031.modifiers.new('Auto Smooth', 'NODES')
_m.node_group = ng_auto_smooth
_gi = [s.identifier for s in ng_auto_smooth.interface.items_tree if s.item_type == 'SOCKET' and s.in_out == 'INPUT']
_m[_gi[1]] = 0.5236  # Angle
ob_pipeelbow_037.location = (14.0, 6.0, 4.0)
ob_pipeelbow_037.lineart.crease_threshold = 0.0
ob_pipeelbow_038.location = (0.0, 8.0, 4.0)
ob_pipeelbow_038.lineart.crease_threshold = 0.0
ob_pipei_032.location = (14.0, 8.0, 4.0)
ob_pipei_032.rotation_euler = (0.0, 1.571, 0.0)
ob_pipei_032.lineart.crease_threshold = 0.0
_m = ob_pipei_032.modifiers.new('Auto Smooth', 'NODES')
_m.node_group = ng_auto_smooth
_gi = [s.identifier for s in ng_auto_smooth.interface.items_tree if s.item_type == 'SOCKET' and s.in_out == 'INPUT']
_m[_gi[1]] = 0.5236  # Angle
ob_pipeelbow_039.location = (6.0, 10.0, 4.0)
ob_pipeelbow_039.rotation_euler = (4.712, 0.0, 0.0)
ob_pipeelbow_039.scale = (-1.0, 1.0, 1.0)
ob_pipeelbow_039.lineart.crease_threshold = 0.0
ob_pipei_033.location = (8.0, 10.0, 4.0)
ob_pipei_033.lineart.crease_threshold = 0.0
_m = ob_pipei_033.modifiers.new('Auto Smooth', 'NODES')
_m.node_group = ng_auto_smooth
_gi = [s.identifier for s in ng_auto_smooth.interface.items_tree if s.item_type == 'SOCKET' and s.in_out == 'INPUT']
_m[_gi[1]] = 0.5236  # Angle
ob_pipeelbow_040.location = (10.0, 10.0, 4.0)
ob_pipeelbow_040.rotation_euler = (1.571, 0.0, 0.0)
ob_pipeelbow_040.lineart.crease_threshold = 0.0
ob_pipeelbow_041.location = (14.0, 12.0, 4.0)
ob_pipeelbow_041.rotation_euler = (0.0, 3.142, 0.0)
ob_pipeelbow_041.scale = (1.0, -1.0, 1.0)
ob_pipeelbow_041.lineart.crease_threshold = 0.0
ob_pipeelbow_042.location = (6.0, 14.0, 4.0)
ob_pipeelbow_042.rotation_euler = (0.0, 3.142, 0.0)
ob_pipeelbow_042.scale = (1.0, -1.0, 1.0)
ob_pipeelbow_042.lineart.crease_threshold = 0.0
ob_pipeelbow_043.location = (8.0, 14.0, 4.0)
ob_pipeelbow_043.rotation_euler = (1.571, 0.0, 0.0)
ob_pipeelbow_043.lineart.crease_threshold = 0.0
ob_pipeelbow_044.location = (14.0, 14.0, 4.0)
ob_pipeelbow_044.rotation_euler = (0.0, 1.571, 0.0)
ob_pipeelbow_044.lineart.crease_threshold = 0.0
ob_pipei_034.location = (0.0, 0.0, 6.0)
ob_pipei_034.lineart.crease_threshold = 0.0
_m = ob_pipei_034.modifiers.new('Auto Smooth', 'NODES')
_m.node_group = ng_auto_smooth
_gi = [s.identifier for s in ng_auto_smooth.interface.items_tree if s.item_type == 'SOCKET' and s.in_out == 'INPUT']
_m[_gi[1]] = 0.5236  # Angle
ob_pipeelbow_045.location = (2.0, 0.0, 6.0)
ob_pipeelbow_045.rotation_euler = (3.142, 0.0, 0.0)
ob_pipeelbow_045.lineart.crease_threshold = 0.0
ob_pipeelbow_046.location = (6.0, 0.0, 6.0)
ob_pipeelbow_046.rotation_euler = (4.712, 0.0, 0.0)
ob_pipeelbow_046.scale = (-1.0, 1.0, 1.0)
ob_pipeelbow_046.lineart.crease_threshold = 0.0
ob_pipei_035.location = (8.0, 0.0, 6.0)
ob_pipei_035.lineart.crease_threshold = 0.0
_m = ob_pipei_035.modifiers.new('Auto Smooth', 'NODES')
_m.node_group = ng_auto_smooth
_gi = [s.identifier for s in ng_auto_smooth.interface.items_tree if s.item_type == 'SOCKET' and s.in_out == 'INPUT']
_m[_gi[1]] = 0.5236  # Angle
ob_pipei_036.location = (10.0, 0.0, 6.0)
ob_pipei_036.lineart.crease_threshold = 0.0
_m = ob_pipei_036.modifiers.new('Auto Smooth', 'NODES')
_m.node_group = ng_auto_smooth
_gi = [s.identifier for s in ng_auto_smooth.interface.items_tree if s.item_type == 'SOCKET' and s.in_out == 'INPUT']
_m[_gi[1]] = 0.5236  # Angle
ob_pipeelbow_047.location = (12.0, 0.0, 6.0)
ob_pipeelbow_047.rotation_euler = (1.571, 0.0, 0.0)
ob_pipeelbow_047.lineart.crease_threshold = 0.0
ob_pipeelbow_048.location = (2.0, 2.0, 6.0)
ob_pipeelbow_048.rotation_euler = (0.0, 4.712, 0.0)
ob_pipeelbow_048.lineart.crease_threshold = 0.0
ob_pipeelbow_049.location = (6.0, 2.0, 6.0)
ob_pipeelbow_049.rotation_euler = (1.571, 0.0, 0.0)
ob_pipeelbow_049.scale = (-1.0, 1.0, 1.0)
ob_pipeelbow_049.lineart.crease_threshold = 0.0
ob_pipei_037.location = (8.0, 2.0, 6.0)
ob_pipei_037.lineart.crease_threshold = 0.0
_m = ob_pipei_037.modifiers.new('Auto Smooth', 'NODES')
_m.node_group = ng_auto_smooth
_gi = [s.identifier for s in ng_auto_smooth.interface.items_tree if s.item_type == 'SOCKET' and s.in_out == 'INPUT']
_m[_gi[1]] = 0.5236  # Angle
ob_pipeelbow_050.location = (10.0, 2.0, 6.0)
ob_pipeelbow_050.rotation_euler = (3.142, 0.0, 0.0)
ob_pipeelbow_050.lineart.crease_threshold = 0.0
ob_pipei_038.location = (8.0, 4.0, 6.0)
ob_pipei_038.rotation_euler = (0.0, 1.571, 0.0)
ob_pipei_038.lineart.crease_threshold = 0.0
_m = ob_pipei_038.modifiers.new('Auto Smooth', 'NODES')
_m.node_group = ng_auto_smooth
_gi = [s.identifier for s in ng_auto_smooth.interface.items_tree if s.item_type == 'SOCKET' and s.in_out == 'INPUT']
_m[_gi[1]] = 0.5236  # Angle
ob_pipei_039.location = (10.0, 4.0, 6.0)
ob_pipei_039.rotation_euler = (0.0, 0.0, 1.571)
ob_pipei_039.lineart.crease_threshold = 0.0
_m = ob_pipei_039.modifiers.new('Auto Smooth', 'NODES')
_m.node_group = ng_auto_smooth
_gi = [s.identifier for s in ng_auto_smooth.interface.items_tree if s.item_type == 'SOCKET' and s.in_out == 'INPUT']
_m[_gi[1]] = 0.5236  # Angle
ob_pipeelbow_051.location = (0.0, 6.0, 6.0)
ob_pipeelbow_051.rotation_euler = (4.712, 0.0, 0.0)
ob_pipeelbow_051.lineart.crease_threshold = 0.0
ob_pipeelbow_052.location = (8.0, 6.0, 6.0)
ob_pipeelbow_052.rotation_euler = (1.571, 0.0, 0.0)
ob_pipeelbow_052.scale = (-1.0, 1.0, 1.0)
ob_pipeelbow_052.lineart.crease_threshold = 0.0
ob_pipeelbow_053.location = (10.0, 6.0, 6.0)
ob_pipeelbow_053.lineart.crease_threshold = 0.0
ob_pipeelbow_054.location = (14.0, 8.0, 6.0)
ob_pipeelbow_054.rotation_euler = (1.571, 0.0, 0.0)
ob_pipeelbow_054.scale = (-1.0, 1.0, 1.0)
ob_pipeelbow_054.lineart.crease_threshold = 0.0
ob_pipeelbow_055.location = (6.0, 10.0, 6.0)
ob_pipeelbow_055.rotation_euler = (0.0, 4.712, 0.0)
ob_pipeelbow_055.scale = (1.0, -1.0, 1.0)
ob_pipeelbow_055.lineart.crease_threshold = 0.0
ob_pipei_040.location = (0.0, 12.0, 6.0)
ob_pipei_040.lineart.crease_threshold = 0.0
_m = ob_pipei_040.modifiers.new('Auto Smooth', 'NODES')
_m.node_group = ng_auto_smooth
_gi = [s.identifier for s in ng_auto_smooth.interface.items_tree if s.item_type == 'SOCKET' and s.in_out == 'INPUT']
_m[_gi[1]] = 0.5236  # Angle
ob_pipei_041.location = (2.0, 12.0, 6.0)
ob_pipei_041.lineart.crease_threshold = 0.0
_m = ob_pipei_041.modifiers.new('Auto Smooth', 'NODES')
_m.node_group = ng_auto_smooth
_gi = [s.identifier for s in ng_auto_smooth.interface.items_tree if s.item_type == 'SOCKET' and s.in_out == 'INPUT']
_m[_gi[1]] = 0.5236  # Angle
ob_pipeelbow_056.location = (4.0, 12.0, 6.0)
ob_pipeelbow_056.rotation_euler = (4.712, 0.0, 0.0)
ob_pipeelbow_056.lineart.crease_threshold = 0.0
ob_pipeelbow_057.location = (6.0, 12.0, 6.0)
ob_pipeelbow_057.rotation_euler = (0.0, 1.571, 0.0)
ob_pipeelbow_057.lineart.crease_threshold = 0.0
ob_pipei_042.location = (0.0, 14.0, 6.0)
ob_pipei_042.lineart.crease_threshold = 0.0
_m = ob_pipei_042.modifiers.new('Auto Smooth', 'NODES')
_m.node_group = ng_auto_smooth
_gi = [s.identifier for s in ng_auto_smooth.interface.items_tree if s.item_type == 'SOCKET' and s.in_out == 'INPUT']
_m[_gi[1]] = 0.5236  # Angle
ob_pipei_043.location = (2.0, 14.0, 6.0)
ob_pipei_043.lineart.crease_threshold = 0.0
_m = ob_pipei_043.modifiers.new('Auto Smooth', 'NODES')
_m.node_group = ng_auto_smooth
_gi = [s.identifier for s in ng_auto_smooth.interface.items_tree if s.item_type == 'SOCKET' and s.in_out == 'INPUT']
_m[_gi[1]] = 0.5236  # Angle
ob_pipei_044.location = (4.0, 14.0, 6.0)
ob_pipei_044.lineart.crease_threshold = 0.0
_m = ob_pipei_044.modifiers.new('Auto Smooth', 'NODES')
_m.node_group = ng_auto_smooth
_gi = [s.identifier for s in ng_auto_smooth.interface.items_tree if s.item_type == 'SOCKET' and s.in_out == 'INPUT']
_m[_gi[1]] = 0.5236  # Angle
ob_pipeelbow_058.location = (6.0, 14.0, 6.0)
ob_pipeelbow_058.rotation_euler = (3.142, 0.0, 0.0)
ob_pipeelbow_058.lineart.crease_threshold = 0.0
ob_pipei_045.location = (14.0, 14.0, 6.0)
ob_pipei_045.rotation_euler = (0.0, 1.571, 0.0)
ob_pipei_045.lineart.crease_threshold = 0.0
_m = ob_pipei_045.modifiers.new('Auto Smooth', 'NODES')
_m.node_group = ng_auto_smooth
_gi = [s.identifier for s in ng_auto_smooth.interface.items_tree if s.item_type == 'SOCKET' and s.in_out == 'INPUT']
_m[_gi[1]] = 0.5236  # Angle
ob_pipeelbow_059.location = (6.0, 0.0, 8.0)
ob_pipeelbow_059.rotation_euler = (1.571, 0.0, 0.0)
ob_pipeelbow_059.scale = (-1.0, 1.0, 1.0)
ob_pipeelbow_059.lineart.crease_threshold = 0.0
ob_pipei_046.location = (8.0, 0.0, 8.0)
ob_pipei_046.lineart.crease_threshold = 0.0
_m = ob_pipei_046.modifiers.new('Auto Smooth', 'NODES')
_m.node_group = ng_auto_smooth
_gi = [s.identifier for s in ng_auto_smooth.interface.items_tree if s.item_type == 'SOCKET' and s.in_out == 'INPUT']
_m[_gi[1]] = 0.5236  # Angle
ob_pipei_047.location = (10.0, 0.0, 8.0)
ob_pipei_047.lineart.crease_threshold = 0.0
_m = ob_pipei_047.modifiers.new('Auto Smooth', 'NODES')
_m.node_group = ng_auto_smooth
_gi = [s.identifier for s in ng_auto_smooth.interface.items_tree if s.item_type == 'SOCKET' and s.in_out == 'INPUT']
_m[_gi[1]] = 0.5236  # Angle
ob_pipeelbow_060.location = (12.0, 0.0, 8.0)
ob_pipeelbow_060.lineart.crease_threshold = 0.0
ob_pipeelbow_061.location = (0.0, 2.0, 8.0)
ob_pipeelbow_061.rotation_euler = (3.142, 0.0, 0.0)
ob_pipeelbow_061.lineart.crease_threshold = 0.0
ob_pipeelbow_062.location = (4.0, 2.0, 8.0)
ob_pipeelbow_062.rotation_euler = (0.0, 3.142, 0.0)
ob_pipeelbow_062.scale = (1.0, -1.0, 1.0)
ob_pipeelbow_062.lineart.crease_threshold = 0.0
ob_pipei_048.location = (6.0, 2.0, 8.0)
ob_pipei_048.lineart.crease_threshold = 0.0
_m = ob_pipei_048.modifiers.new('Auto Smooth', 'NODES')
_m.node_group = ng_auto_smooth
_gi = [s.identifier for s in ng_auto_smooth.interface.items_tree if s.item_type == 'SOCKET' and s.in_out == 'INPUT']
_m[_gi[1]] = 0.5236  # Angle
ob_pipei_049.location = (8.0, 2.0, 8.0)
ob_pipei_049.lineart.crease_threshold = 0.0
_m = ob_pipei_049.modifiers.new('Auto Smooth', 'NODES')
_m.node_group = ng_auto_smooth
_gi = [s.identifier for s in ng_auto_smooth.interface.items_tree if s.item_type == 'SOCKET' and s.in_out == 'INPUT']
_m[_gi[1]] = 0.5236  # Angle
ob_pipeelbow_063.location = (10.0, 2.0, 8.0)
ob_pipeelbow_063.rotation_euler = (4.712, 0.0, 0.0)
ob_pipeelbow_063.lineart.crease_threshold = 0.0
ob_pipeelbow_064.location = (14.0, 2.0, 8.0)
ob_pipeelbow_064.rotation_euler = (0.0, 1.571, 0.0)
ob_pipeelbow_064.scale = (1.0, -1.0, 1.0)
ob_pipeelbow_064.lineart.crease_threshold = 0.0
ob_pipei_050.location = (0.0, 4.0, 8.0)
ob_pipei_050.rotation_euler = (0.0, 0.0, 1.571)
ob_pipei_050.lineart.crease_threshold = 0.0
_m = ob_pipei_050.modifiers.new('Auto Smooth', 'NODES')
_m.node_group = ng_auto_smooth
_gi = [s.identifier for s in ng_auto_smooth.interface.items_tree if s.item_type == 'SOCKET' and s.in_out == 'INPUT']
_m[_gi[1]] = 0.5236  # Angle
ob_pipeelbow_065.location = (4.0, 4.0, 8.0)
ob_pipeelbow_065.rotation_euler = (0.0, 3.142, 0.0)
ob_pipeelbow_065.lineart.crease_threshold = 0.0
ob_pipei_051.location = (6.0, 4.0, 8.0)
ob_pipei_051.lineart.crease_threshold = 0.0
_m = ob_pipei_051.modifiers.new('Auto Smooth', 'NODES')
_m.node_group = ng_auto_smooth
_gi = [s.identifier for s in ng_auto_smooth.interface.items_tree if s.item_type == 'SOCKET' and s.in_out == 'INPUT']
_m[_gi[1]] = 0.5236  # Angle
ob_pipeelbow_066.location = (8.0, 4.0, 8.0)
ob_pipeelbow_066.rotation_euler = (1.571, 0.0, 0.0)
ob_pipeelbow_066.lineart.crease_threshold = 0.0
ob_pipeelbow_067.location = (14.0, 4.0, 8.0)
ob_pipeelbow_067.rotation_euler = (0.0, 1.571, 0.0)
ob_pipeelbow_067.lineart.crease_threshold = 0.0
ob_pipeelbow_068.location = (0.0, 6.0, 8.0)
ob_pipeelbow_068.rotation_euler = (0.0, 4.712, 0.0)
ob_pipeelbow_068.lineart.crease_threshold = 0.0
ob_pipeelbow_069.location = (8.0, 6.0, 8.0)
ob_pipeelbow_069.rotation_euler = (4.712, 0.0, 0.0)
ob_pipeelbow_069.scale = (-1.0, 1.0, 1.0)
ob_pipeelbow_069.lineart.crease_threshold = 0.0
ob_pipei_052.location = (10.0, 6.0, 8.0)
ob_pipei_052.lineart.crease_threshold = 0.0
_m = ob_pipei_052.modifiers.new('Auto Smooth', 'NODES')
_m.node_group = ng_auto_smooth
_gi = [s.identifier for s in ng_auto_smooth.interface.items_tree if s.item_type == 'SOCKET' and s.in_out == 'INPUT']
_m[_gi[1]] = 0.5236  # Angle
ob_pipei_053.location = (12.0, 6.0, 8.0)
ob_pipei_053.lineart.crease_threshold = 0.0
_m = ob_pipei_053.modifiers.new('Auto Smooth', 'NODES')
_m.node_group = ng_auto_smooth
_gi = [s.identifier for s in ng_auto_smooth.interface.items_tree if s.item_type == 'SOCKET' and s.in_out == 'INPUT']
_m[_gi[1]] = 0.5236  # Angle
ob_pipei_054.location = (14.0, 6.0, 8.0)
ob_pipei_054.lineart.crease_threshold = 0.0
_m = ob_pipei_054.modifiers.new('Auto Smooth', 'NODES')
_m.node_group = ng_auto_smooth
_gi = [s.identifier for s in ng_auto_smooth.interface.items_tree if s.item_type == 'SOCKET' and s.in_out == 'INPUT']
_m[_gi[1]] = 0.5236  # Angle
ob_pipeelbow_070.location = (0.0, 8.0, 8.0)
ob_pipeelbow_070.rotation_euler = (4.712, 0.0, 0.0)
ob_pipeelbow_070.lineart.crease_threshold = 0.0
ob_pipei_055.location = (4.0, 12.0, 8.0)
ob_pipei_055.rotation_euler = (0.0, 1.571, 0.0)
ob_pipei_055.lineart.crease_threshold = 0.0
_m = ob_pipei_055.modifiers.new('Auto Smooth', 'NODES')
_m.node_group = ng_auto_smooth
_gi = [s.identifier for s in ng_auto_smooth.interface.items_tree if s.item_type == 'SOCKET' and s.in_out == 'INPUT']
_m[_gi[1]] = 0.5236  # Angle
ob_pipei_056.location = (6.0, 12.0, 8.0)
ob_pipei_056.rotation_euler = (0.0, 1.571, 0.0)
ob_pipei_056.lineart.crease_threshold = 0.0
_m = ob_pipei_056.modifiers.new('Auto Smooth', 'NODES')
_m.node_group = ng_auto_smooth
_gi = [s.identifier for s in ng_auto_smooth.interface.items_tree if s.item_type == 'SOCKET' and s.in_out == 'INPUT']
_m[_gi[1]] = 0.5236  # Angle
ob_pipei_057.location = (0.0, 14.0, 8.0)
ob_pipei_057.lineart.crease_threshold = 0.0
_m = ob_pipei_057.modifiers.new('Auto Smooth', 'NODES')
_m.node_group = ng_auto_smooth
_gi = [s.identifier for s in ng_auto_smooth.interface.items_tree if s.item_type == 'SOCKET' and s.in_out == 'INPUT']
_m[_gi[1]] = 0.5236  # Angle
ob_pipeelbow_071.location = (2.0, 14.0, 8.0)
ob_pipeelbow_071.rotation_euler = (4.712, 0.0, 0.0)
ob_pipeelbow_071.lineart.crease_threshold = 0.0
ob_pipei_058.location = (14.0, 14.0, 8.0)
ob_pipei_058.rotation_euler = (0.0, 1.571, 0.0)
ob_pipei_058.lineart.crease_threshold = 0.0
_m = ob_pipei_058.modifiers.new('Auto Smooth', 'NODES')
_m.node_group = ng_auto_smooth
_gi = [s.identifier for s in ng_auto_smooth.interface.items_tree if s.item_type == 'SOCKET' and s.in_out == 'INPUT']
_m[_gi[1]] = 0.5236  # Angle
ob_pipei_059.location = (6.0, 0.0, 10.0)
ob_pipei_059.rotation_euler = (0.0, 0.0, 1.571)
ob_pipei_059.lineart.crease_threshold = 0.0
_m = ob_pipei_059.modifiers.new('Auto Smooth', 'NODES')
_m.node_group = ng_auto_smooth
_gi = [s.identifier for s in ng_auto_smooth.interface.items_tree if s.item_type == 'SOCKET' and s.in_out == 'INPUT']
_m[_gi[1]] = 0.5236  # Angle
ob_pipei_060.location = (8.0, 0.0, 10.0)
ob_pipei_060.rotation_euler = (0.0, 0.0, 1.571)
ob_pipei_060.lineart.crease_threshold = 0.0
_m = ob_pipei_060.modifiers.new('Auto Smooth', 'NODES')
_m.node_group = ng_auto_smooth
_gi = [s.identifier for s in ng_auto_smooth.interface.items_tree if s.item_type == 'SOCKET' and s.in_out == 'INPUT']
_m[_gi[1]] = 0.5236  # Angle
ob_pipeelbow_072.location = (6.0, 2.0, 10.0)
ob_pipeelbow_072.rotation_euler = (0.0, 3.142, 0.0)
ob_pipeelbow_072.lineart.crease_threshold = 0.0
ob_pipeelbow_073.location = (8.0, 2.0, 10.0)
ob_pipeelbow_073.lineart.crease_threshold = 0.0
ob_pipei_061.location = (10.0, 2.0, 10.0)
ob_pipei_061.rotation_euler = (0.0, 1.571, 0.0)
ob_pipei_061.lineart.crease_threshold = 0.0
_m = ob_pipei_061.modifiers.new('Auto Smooth', 'NODES')
_m.node_group = ng_auto_smooth
_gi = [s.identifier for s in ng_auto_smooth.interface.items_tree if s.item_type == 'SOCKET' and s.in_out == 'INPUT']
_m[_gi[1]] = 0.5236  # Angle
ob_pipei_062.location = (14.0, 2.0, 10.0)
ob_pipei_062.rotation_euler = (0.0, 1.571, 0.0)
ob_pipei_062.lineart.crease_threshold = 0.0
_m = ob_pipei_062.modifiers.new('Auto Smooth', 'NODES')
_m.node_group = ng_auto_smooth
_gi = [s.identifier for s in ng_auto_smooth.interface.items_tree if s.item_type == 'SOCKET' and s.in_out == 'INPUT']
_m[_gi[1]] = 0.5236  # Angle
ob_pipeelbow_074.location = (14.0, 4.0, 10.0)
ob_pipeelbow_074.rotation_euler = (0.0, 4.712, 0.0)
ob_pipeelbow_074.scale = (1.0, -1.0, 1.0)
ob_pipeelbow_074.lineart.crease_threshold = 0.0
ob_pipeelbow_075.location = (8.0, 6.0, 10.0)
ob_pipeelbow_075.rotation_euler = (0.0, 4.712, 0.0)
ob_pipeelbow_075.scale = (1.0, -1.0, 1.0)
ob_pipeelbow_075.lineart.crease_threshold = 0.0
ob_pipeelbow_076.location = (14.0, 6.0, 10.0)
ob_pipeelbow_076.rotation_euler = (0.0, 3.142, 0.0)
ob_pipeelbow_076.lineart.crease_threshold = 0.0
ob_pipeelbow_077.location = (0.0, 8.0, 10.0)
ob_pipeelbow_077.rotation_euler = (1.571, 0.0, 0.0)
ob_pipeelbow_077.lineart.crease_threshold = 0.0
ob_pipeelbow_078.location = (8.0, 8.0, 10.0)
ob_pipeelbow_078.rotation_euler = (0.0, 3.142, 0.0)
ob_pipeelbow_078.lineart.crease_threshold = 0.0
ob_pipeelbow_079.location = (10.0, 8.0, 10.0)
ob_pipeelbow_079.rotation_euler = (3.142, 0.0, 0.0)
ob_pipeelbow_079.lineart.crease_threshold = 0.0
ob_pipeelbow_080.location = (14.0, 8.0, 10.0)
ob_pipeelbow_080.rotation_euler = (0.0, 1.571, 0.0)
ob_pipeelbow_080.scale = (1.0, -1.0, 1.0)
ob_pipeelbow_080.lineart.crease_threshold = 0.0
ob_pipei_063.location = (0.0, 10.0, 10.0)
ob_pipei_063.lineart.crease_threshold = 0.0
_m = ob_pipei_063.modifiers.new('Auto Smooth', 'NODES')
_m.node_group = ng_auto_smooth
_gi = [s.identifier for s in ng_auto_smooth.interface.items_tree if s.item_type == 'SOCKET' and s.in_out == 'INPUT']
_m[_gi[1]] = 0.5236  # Angle
ob_pipeelbow_081.location = (2.0, 10.0, 10.0)
ob_pipeelbow_081.rotation_euler = (4.712, 0.0, 0.0)
ob_pipeelbow_081.lineart.crease_threshold = 0.0
ob_pipeelbow_082.location = (6.0, 10.0, 10.0)
ob_pipeelbow_082.rotation_euler = (3.142, 0.0, 0.0)
ob_pipeelbow_082.scale = (-1.0, 1.0, 1.0)
ob_pipeelbow_082.lineart.crease_threshold = 0.0
ob_pipeelbow_083.location = (8.0, 10.0, 10.0)
ob_pipeelbow_083.rotation_euler = (4.712, 0.0, 0.0)
ob_pipeelbow_083.lineart.crease_threshold = 0.0
ob_pipei_064.location = (10.0, 10.0, 10.0)
ob_pipei_064.rotation_euler = (0.0, 0.0, 1.571)
ob_pipei_064.lineart.crease_threshold = 0.0
_m = ob_pipei_064.modifiers.new('Auto Smooth', 'NODES')
_m.node_group = ng_auto_smooth
_gi = [s.identifier for s in ng_auto_smooth.interface.items_tree if s.item_type == 'SOCKET' and s.in_out == 'INPUT']
_m[_gi[1]] = 0.5236  # Angle
ob_pipei_065.location = (14.0, 10.0, 10.0)
ob_pipei_065.rotation_euler = (0.0, 0.0, 1.571)
ob_pipei_065.lineart.crease_threshold = 0.0
_m = ob_pipei_065.modifiers.new('Auto Smooth', 'NODES')
_m.node_group = ng_auto_smooth
_gi = [s.identifier for s in ng_auto_smooth.interface.items_tree if s.item_type == 'SOCKET' and s.in_out == 'INPUT']
_m[_gi[1]] = 0.5236  # Angle
ob_pipei_066.location = (4.0, 12.0, 10.0)
ob_pipei_066.rotation_euler = (0.0, 1.571, 0.0)
ob_pipei_066.lineart.crease_threshold = 0.0
_m = ob_pipei_066.modifiers.new('Auto Smooth', 'NODES')
_m.node_group = ng_auto_smooth
_gi = [s.identifier for s in ng_auto_smooth.interface.items_tree if s.item_type == 'SOCKET' and s.in_out == 'INPUT']
_m[_gi[1]] = 0.5236  # Angle
ob_pipeelbow_084.location = (6.0, 12.0, 10.0)
ob_pipeelbow_084.rotation_euler = (0.0, 4.712, 0.0)
ob_pipeelbow_084.lineart.crease_threshold = 0.0
ob_pipei_067.location = (10.0, 12.0, 10.0)
ob_pipei_067.rotation_euler = (0.0, 0.0, 1.571)
ob_pipei_067.lineart.crease_threshold = 0.0
_m = ob_pipei_067.modifiers.new('Auto Smooth', 'NODES')
_m.node_group = ng_auto_smooth
_gi = [s.identifier for s in ng_auto_smooth.interface.items_tree if s.item_type == 'SOCKET' and s.in_out == 'INPUT']
_m[_gi[1]] = 0.5236  # Angle
ob_pipeelbow_085.location = (14.0, 12.0, 10.0)
ob_pipeelbow_085.rotation_euler = (0.0, 3.142, 0.0)
ob_pipeelbow_085.lineart.crease_threshold = 0.0
ob_pipeelbow_086.location = (0.0, 14.0, 10.0)
ob_pipeelbow_086.rotation_euler = (3.142, 0.0, 0.0)
ob_pipeelbow_086.scale = (-1.0, 1.0, 1.0)
ob_pipeelbow_086.lineart.crease_threshold = 0.0
ob_pipeelbow_087.location = (2.0, 14.0, 10.0)
ob_pipeelbow_087.rotation_euler = (1.571, 0.0, 0.0)
ob_pipeelbow_087.lineart.crease_threshold = 0.0
ob_pipei_068.location = (10.0, 14.0, 10.0)
ob_pipei_068.rotation_euler = (0.0, 0.0, 1.571)
ob_pipei_068.lineart.crease_threshold = 0.0
_m = ob_pipei_068.modifiers.new('Auto Smooth', 'NODES')
_m.node_group = ng_auto_smooth
_gi = [s.identifier for s in ng_auto_smooth.interface.items_tree if s.item_type == 'SOCKET' and s.in_out == 'INPUT']
_m[_gi[1]] = 0.5236  # Angle
ob_pipei_069.location = (14.0, 14.0, 10.0)
ob_pipei_069.rotation_euler = (0.0, 1.571, 0.0)
ob_pipei_069.lineart.crease_threshold = 0.0
_m = ob_pipei_069.modifiers.new('Auto Smooth', 'NODES')
_m.node_group = ng_auto_smooth
_gi = [s.identifier for s in ng_auto_smooth.interface.items_tree if s.item_type == 'SOCKET' and s.in_out == 'INPUT']
_m[_gi[1]] = 0.5236  # Angle
ob_pipeelbow_088.location = (14.0, 0.0, 12.0)
ob_pipeelbow_088.rotation_euler = (3.142, 0.0, 0.0)
ob_pipeelbow_088.scale = (-1.0, 1.0, 1.0)
ob_pipeelbow_088.lineart.crease_threshold = 0.0
ob_pipei_070.location = (0.0, 2.0, 12.0)
ob_pipei_070.lineart.crease_threshold = 0.0
_m = ob_pipei_070.modifiers.new('Auto Smooth', 'NODES')
_m.node_group = ng_auto_smooth
_gi = [s.identifier for s in ng_auto_smooth.interface.items_tree if s.item_type == 'SOCKET' and s.in_out == 'INPUT']
_m[_gi[1]] = 0.5236  # Angle
ob_pipei_071.location = (2.0, 2.0, 12.0)
ob_pipei_071.lineart.crease_threshold = 0.0
_m = ob_pipei_071.modifiers.new('Auto Smooth', 'NODES')
_m.node_group = ng_auto_smooth
_gi = [s.identifier for s in ng_auto_smooth.interface.items_tree if s.item_type == 'SOCKET' and s.in_out == 'INPUT']
_m[_gi[1]] = 0.5236  # Angle
ob_pipeelbow_089.location = (4.0, 2.0, 12.0)
ob_pipeelbow_089.rotation_euler = (4.712, 0.0, 0.0)
ob_pipeelbow_089.lineart.crease_threshold = 0.0
ob_pipei_072.location = (10.0, 2.0, 12.0)
ob_pipei_072.rotation_euler = (0.0, 1.571, 0.0)
ob_pipei_072.lineart.crease_threshold = 0.0
_m = ob_pipei_072.modifiers.new('Auto Smooth', 'NODES')
_m.node_group = ng_auto_smooth
_gi = [s.identifier for s in ng_auto_smooth.interface.items_tree if s.item_type == 'SOCKET' and s.in_out == 'INPUT']
_m[_gi[1]] = 0.5236  # Angle
ob_pipeelbow_090.location = (14.0, 2.0, 12.0)
ob_pipeelbow_090.rotation_euler = (0.0, 4.712, 0.0)
ob_pipeelbow_090.lineart.crease_threshold = 0.0
ob_pipei_073.location = (0.0, 6.0, 12.0)
ob_pipei_073.lineart.crease_threshold = 0.0
_m = ob_pipei_073.modifiers.new('Auto Smooth', 'NODES')
_m.node_group = ng_auto_smooth
_gi = [s.identifier for s in ng_auto_smooth.interface.items_tree if s.item_type == 'SOCKET' and s.in_out == 'INPUT']
_m[_gi[1]] = 0.5236  # Angle
ob_pipei_074.location = (2.0, 6.0, 12.0)
ob_pipei_074.lineart.crease_threshold = 0.0
_m = ob_pipei_074.modifiers.new('Auto Smooth', 'NODES')
_m.node_group = ng_auto_smooth
_gi = [s.identifier for s in ng_auto_smooth.interface.items_tree if s.item_type == 'SOCKET' and s.in_out == 'INPUT']
_m[_gi[1]] = 0.5236  # Angle
ob_pipeelbow_091.location = (4.0, 6.0, 12.0)
ob_pipeelbow_091.rotation_euler = (3.142, 0.0, 0.0)
ob_pipeelbow_091.lineart.crease_threshold = 0.0
ob_pipei_075.location = (0.0, 8.0, 12.0)
ob_pipei_075.lineart.crease_threshold = 0.0
_m = ob_pipei_075.modifiers.new('Auto Smooth', 'NODES')
_m.node_group = ng_auto_smooth
_gi = [s.identifier for s in ng_auto_smooth.interface.items_tree if s.item_type == 'SOCKET' and s.in_out == 'INPUT']
_m[_gi[1]] = 0.5236  # Angle
ob_pipeelbow_092.location = (2.0, 8.0, 12.0)
ob_pipeelbow_092.rotation_euler = (3.142, 0.0, 0.0)
ob_pipeelbow_092.lineart.crease_threshold = 0.0
ob_pipeelbow_093.location = (4.0, 8.0, 12.0)
ob_pipeelbow_093.rotation_euler = (0.0, 3.142, 0.0)
ob_pipeelbow_093.lineart.crease_threshold = 0.0
ob_pipeelbow_094.location = (6.0, 8.0, 12.0)
ob_pipeelbow_094.rotation_euler = (3.142, 0.0, 0.0)
ob_pipeelbow_094.lineart.crease_threshold = 0.0
ob_pipeelbow_095.location = (14.0, 8.0, 12.0)
ob_pipeelbow_095.rotation_euler = (1.571, 0.0, 0.0)
ob_pipeelbow_095.scale = (-1.0, 1.0, 1.0)
ob_pipeelbow_095.lineart.crease_threshold = 0.0
ob_pipeelbow_096.location = (2.0, 10.0, 12.0)
ob_pipeelbow_096.rotation_euler = (0.0, 4.712, 0.0)
ob_pipeelbow_096.lineart.crease_threshold = 0.0
ob_pipei_076.location = (6.0, 10.0, 12.0)
ob_pipei_076.rotation_euler = (0.0, 0.0, 1.571)
ob_pipei_076.lineart.crease_threshold = 0.0
_m = ob_pipei_076.modifiers.new('Auto Smooth', 'NODES')
_m.node_group = ng_auto_smooth
_gi = [s.identifier for s in ng_auto_smooth.interface.items_tree if s.item_type == 'SOCKET' and s.in_out == 'INPUT']
_m[_gi[1]] = 0.5236  # Angle
ob_pipei_077.location = (8.0, 10.0, 12.0)
ob_pipei_077.rotation_euler = (0.0, 1.571, 0.0)
ob_pipei_077.lineart.crease_threshold = 0.0
_m = ob_pipei_077.modifiers.new('Auto Smooth', 'NODES')
_m.node_group = ng_auto_smooth
_gi = [s.identifier for s in ng_auto_smooth.interface.items_tree if s.item_type == 'SOCKET' and s.in_out == 'INPUT']
_m[_gi[1]] = 0.5236  # Angle
ob_pipeelbow_097.location = (4.0, 12.0, 12.0)
ob_pipeelbow_097.rotation_euler = (1.571, 0.0, 0.0)
ob_pipeelbow_097.scale = (-1.0, 1.0, 1.0)
ob_pipeelbow_097.lineart.crease_threshold = 0.0
ob_pipeelbow_098.location = (6.0, 12.0, 12.0)
ob_pipeelbow_098.lineart.crease_threshold = 0.0
ob_pipei_078.location = (14.0, 14.0, 12.0)
ob_pipei_078.rotation_euler = (0.0, 1.571, 0.0)
ob_pipei_078.lineart.crease_threshold = 0.0
_m = ob_pipei_078.modifiers.new('Auto Smooth', 'NODES')
_m.node_group = ng_auto_smooth
_gi = [s.identifier for s in ng_auto_smooth.interface.items_tree if s.item_type == 'SOCKET' and s.in_out == 'INPUT']
_m[_gi[1]] = 0.5236  # Angle
ob_pipei_079.location = (0.0, 0.0, 14.0)
ob_pipei_079.rotation_euler = (0.0, 0.0, 1.571)
ob_pipei_079.lineart.crease_threshold = 0.0
_m = ob_pipei_079.modifiers.new('Auto Smooth', 'NODES')
_m.node_group = ng_auto_smooth
_gi = [s.identifier for s in ng_auto_smooth.interface.items_tree if s.item_type == 'SOCKET' and s.in_out == 'INPUT']
_m[_gi[1]] = 0.5236  # Angle
ob_pipei_080.location = (8.0, 0.0, 14.0)
ob_pipei_080.rotation_euler = (0.0, 0.0, 1.571)
ob_pipei_080.lineart.crease_threshold = 0.0
_m = ob_pipei_080.modifiers.new('Auto Smooth', 'NODES')
_m.node_group = ng_auto_smooth
_gi = [s.identifier for s in ng_auto_smooth.interface.items_tree if s.item_type == 'SOCKET' and s.in_out == 'INPUT']
_m[_gi[1]] = 0.5236  # Angle
ob_pipei_081.location = (0.0, 2.0, 14.0)
ob_pipei_081.rotation_euler = (0.0, 0.0, 1.571)
ob_pipei_081.lineart.crease_threshold = 0.0
_m = ob_pipei_081.modifiers.new('Auto Smooth', 'NODES')
_m.node_group = ng_auto_smooth
_gi = [s.identifier for s in ng_auto_smooth.interface.items_tree if s.item_type == 'SOCKET' and s.in_out == 'INPUT']
_m[_gi[1]] = 0.5236  # Angle
ob_pipei_082.location = (4.0, 2.0, 14.0)
ob_pipei_082.rotation_euler = (0.0, 1.571, 0.0)
ob_pipei_082.lineart.crease_threshold = 0.0
_m = ob_pipei_082.modifiers.new('Auto Smooth', 'NODES')
_m.node_group = ng_auto_smooth
_gi = [s.identifier for s in ng_auto_smooth.interface.items_tree if s.item_type == 'SOCKET' and s.in_out == 'INPUT']
_m[_gi[1]] = 0.5236  # Angle
ob_pipei_083.location = (8.0, 2.0, 14.0)
ob_pipei_083.rotation_euler = (0.0, 0.0, 1.571)
ob_pipei_083.lineart.crease_threshold = 0.0
_m = ob_pipei_083.modifiers.new('Auto Smooth', 'NODES')
_m.node_group = ng_auto_smooth
_gi = [s.identifier for s in ng_auto_smooth.interface.items_tree if s.item_type == 'SOCKET' and s.in_out == 'INPUT']
_m[_gi[1]] = 0.5236  # Angle
ob_pipei_084.location = (10.0, 2.0, 14.0)
ob_pipei_084.rotation_euler = (0.0, 1.571, 0.0)
ob_pipei_084.lineart.crease_threshold = 0.0
_m = ob_pipei_084.modifiers.new('Auto Smooth', 'NODES')
_m.node_group = ng_auto_smooth
_gi = [s.identifier for s in ng_auto_smooth.interface.items_tree if s.item_type == 'SOCKET' and s.in_out == 'INPUT']
_m[_gi[1]] = 0.5236  # Angle
ob_pipei_085.location = (0.0, 4.0, 14.0)
ob_pipei_085.rotation_euler = (0.0, 0.0, 1.571)
ob_pipei_085.lineart.crease_threshold = 0.0
_m = ob_pipei_085.modifiers.new('Auto Smooth', 'NODES')
_m.node_group = ng_auto_smooth
_gi = [s.identifier for s in ng_auto_smooth.interface.items_tree if s.item_type == 'SOCKET' and s.in_out == 'INPUT']
_m[_gi[1]] = 0.5236  # Angle
ob_pipeelbow_099.location = (8.0, 4.0, 14.0)
ob_pipeelbow_099.rotation_euler = (0.0, 3.142, 0.0)
ob_pipeelbow_099.lineart.crease_threshold = 0.0
ob_pipei_086.location = (10.0, 4.0, 14.0)
ob_pipei_086.lineart.crease_threshold = 0.0
_m = ob_pipei_086.modifiers.new('Auto Smooth', 'NODES')
_m.node_group = ng_auto_smooth
_gi = [s.identifier for s in ng_auto_smooth.interface.items_tree if s.item_type == 'SOCKET' and s.in_out == 'INPUT']
_m[_gi[1]] = 0.5236  # Angle
ob_pipei_087.location = (12.0, 4.0, 14.0)
ob_pipei_087.lineart.crease_threshold = 0.0
_m = ob_pipei_087.modifiers.new('Auto Smooth', 'NODES')
_m.node_group = ng_auto_smooth
_gi = [s.identifier for s in ng_auto_smooth.interface.items_tree if s.item_type == 'SOCKET' and s.in_out == 'INPUT']
_m[_gi[1]] = 0.5236  # Angle
ob_pipei_088.location = (14.0, 4.0, 14.0)
ob_pipei_088.lineart.crease_threshold = 0.0
_m = ob_pipei_088.modifiers.new('Auto Smooth', 'NODES')
_m.node_group = ng_auto_smooth
_gi = [s.identifier for s in ng_auto_smooth.interface.items_tree if s.item_type == 'SOCKET' and s.in_out == 'INPUT']
_m[_gi[1]] = 0.5236  # Angle
ob_pipei_089.location = (0.0, 6.0, 14.0)
ob_pipei_089.rotation_euler = (0.0, 0.0, 1.571)
ob_pipei_089.lineart.crease_threshold = 0.0
_m = ob_pipei_089.modifiers.new('Auto Smooth', 'NODES')
_m.node_group = ng_auto_smooth
_gi = [s.identifier for s in ng_auto_smooth.interface.items_tree if s.item_type == 'SOCKET' and s.in_out == 'INPUT']
_m[_gi[1]] = 0.5236  # Angle
ob_pipeelbow_100.location = (2.0, 6.0, 14.0)
ob_pipeelbow_100.rotation_euler = (4.712, 0.0, 0.0)
ob_pipeelbow_100.scale = (-1.0, 1.0, 1.0)
ob_pipeelbow_100.lineart.crease_threshold = 0.0
ob_pipei_090.location = (4.0, 6.0, 14.0)
ob_pipei_090.lineart.crease_threshold = 0.0
_m = ob_pipei_090.modifiers.new('Auto Smooth', 'NODES')
_m.node_group = ng_auto_smooth
_gi = [s.identifier for s in ng_auto_smooth.interface.items_tree if s.item_type == 'SOCKET' and s.in_out == 'INPUT']
_m[_gi[1]] = 0.5236  # Angle
ob_pipei_091.location = (6.0, 6.0, 14.0)
ob_pipei_091.lineart.crease_threshold = 0.0
_m = ob_pipei_091.modifiers.new('Auto Smooth', 'NODES')
_m.node_group = ng_auto_smooth
_gi = [s.identifier for s in ng_auto_smooth.interface.items_tree if s.item_type == 'SOCKET' and s.in_out == 'INPUT']
_m[_gi[1]] = 0.5236  # Angle
ob_pipeelbow_101.location = (8.0, 6.0, 14.0)
ob_pipeelbow_101.rotation_euler = (4.712, 0.0, 0.0)
ob_pipeelbow_101.lineart.crease_threshold = 0.0
ob_pipeelbow_102.location = (12.0, 6.0, 14.0)
ob_pipeelbow_102.rotation_euler = (0.0, 3.142, 0.0)
ob_pipeelbow_102.scale = (1.0, -1.0, 1.0)
ob_pipeelbow_102.lineart.crease_threshold = 0.0
ob_pipeelbow_103.location = (14.0, 6.0, 14.0)
ob_pipeelbow_103.rotation_euler = (4.712, 0.0, 0.0)
ob_pipeelbow_103.lineart.crease_threshold = 0.0
ob_pipeelbow_104.location = (0.0, 8.0, 14.0)
ob_pipeelbow_104.lineart.crease_threshold = 0.0
ob_pipei_092.location = (12.0, 8.0, 14.0)
ob_pipei_092.rotation_euler = (0.0, 0.0, 1.571)
ob_pipei_092.lineart.crease_threshold = 0.0
_m = ob_pipei_092.modifiers.new('Auto Smooth', 'NODES')
_m.node_group = ng_auto_smooth
_gi = [s.identifier for s in ng_auto_smooth.interface.items_tree if s.item_type == 'SOCKET' and s.in_out == 'INPUT']
_m[_gi[1]] = 0.5236  # Angle
ob_pipei_093.location = (8.0, 10.0, 14.0)
ob_pipei_093.rotation_euler = (0.0, 1.571, 0.0)
ob_pipei_093.lineart.crease_threshold = 0.0
_m = ob_pipei_093.modifiers.new('Auto Smooth', 'NODES')
_m.node_group = ng_auto_smooth
_gi = [s.identifier for s in ng_auto_smooth.interface.items_tree if s.item_type == 'SOCKET' and s.in_out == 'INPUT']
_m[_gi[1]] = 0.5236  # Angle
ob_pipei_094.location = (12.0, 10.0, 14.0)
ob_pipei_094.rotation_euler = (0.0, 0.0, 1.571)
ob_pipei_094.lineart.crease_threshold = 0.0
_m = ob_pipei_094.modifiers.new('Auto Smooth', 'NODES')
_m.node_group = ng_auto_smooth
_gi = [s.identifier for s in ng_auto_smooth.interface.items_tree if s.item_type == 'SOCKET' and s.in_out == 'INPUT']
_m[_gi[1]] = 0.5236  # Angle
ob_pipeelbow_105.location = (2.0, 12.0, 14.0)
ob_pipeelbow_105.rotation_euler = (4.712, 0.0, 0.0)
ob_pipeelbow_105.scale = (-1.0, 1.0, 1.0)
ob_pipeelbow_105.lineart.crease_threshold = 0.0
ob_pipei_095.location = (4.0, 12.0, 14.0)
ob_pipei_095.lineart.crease_threshold = 0.0
_m = ob_pipei_095.modifiers.new('Auto Smooth', 'NODES')
_m.node_group = ng_auto_smooth
_gi = [s.identifier for s in ng_auto_smooth.interface.items_tree if s.item_type == 'SOCKET' and s.in_out == 'INPUT']
_m[_gi[1]] = 0.5236  # Angle
ob_pipei_096.location = (6.0, 12.0, 14.0)
ob_pipei_096.lineart.crease_threshold = 0.0
_m = ob_pipei_096.modifiers.new('Auto Smooth', 'NODES')
_m.node_group = ng_auto_smooth
_gi = [s.identifier for s in ng_auto_smooth.interface.items_tree if s.item_type == 'SOCKET' and s.in_out == 'INPUT']
_m[_gi[1]] = 0.5236  # Angle
ob_pipeelbow_106.location = (8.0, 12.0, 14.0)
ob_pipeelbow_106.rotation_euler = (4.712, 0.0, 0.0)
ob_pipeelbow_106.lineart.crease_threshold = 0.0
ob_pipei_097.location = (12.0, 12.0, 14.0)
ob_pipei_097.rotation_euler = (0.0, 0.0, 1.571)
ob_pipei_097.lineart.crease_threshold = 0.0
_m = ob_pipei_097.modifiers.new('Auto Smooth', 'NODES')
_m.node_group = ng_auto_smooth
_gi = [s.identifier for s in ng_auto_smooth.interface.items_tree if s.item_type == 'SOCKET' and s.in_out == 'INPUT']
_m[_gi[1]] = 0.5236  # Angle
ob_pipeelbow_107.location = (2.0, 14.0, 14.0)
ob_pipeelbow_107.rotation_euler = (0.0, 1.571, 0.0)
ob_pipeelbow_107.scale = (1.0, -1.0, 1.0)
ob_pipeelbow_107.lineart.crease_threshold = 0.0
ob_pipei_098.location = (12.0, 14.0, 14.0)
ob_pipei_098.rotation_euler = (0.0, 0.0, 1.571)
ob_pipei_098.lineart.crease_threshold = 0.0
_m = ob_pipei_098.modifiers.new('Auto Smooth', 'NODES')
_m.node_group = ng_auto_smooth
_gi = [s.identifier for s in ng_auto_smooth.interface.items_tree if s.item_type == 'SOCKET' and s.in_out == 'INPUT']
_m[_gi[1]] = 0.5236  # Angle
ob_pipei_099.location = (14.0, 14.0, 14.0)
ob_pipei_099.rotation_euler = (0.0, 1.571, 0.0)
ob_pipei_099.lineart.crease_threshold = 0.0
_m = ob_pipei_099.modifiers.new('Auto Smooth', 'NODES')
_m.node_group = ng_auto_smooth
_gi = [s.identifier for s in ng_auto_smooth.interface.items_tree if s.item_type == 'SOCKET' and s.in_out == 'INPUT']
_m[_gi[1]] = 0.5236  # Angle

# ---- collection membership
col_parts.objects.link(ob_pipei)
col_parts.objects.link(ob_pipet)
col_parts.objects.link(ob_pipeelbow)
col_output.objects.link(ob_pipeelbow_001)
col_output.objects.link(ob_pipeelbow_002)
col_output.objects.link(ob_pipeelbow_003)
col_output.objects.link(ob_pipei_001)
col_output.objects.link(ob_pipei_002)
col_output.objects.link(ob_pipei_003)
col_output.objects.link(ob_pipeelbow_004)
col_output.objects.link(ob_pipei_004)
col_output.objects.link(ob_pipeelbow_005)
col_output.objects.link(ob_pipei_005)
col_output.objects.link(ob_pipei_006)
col_output.objects.link(ob_pipei_007)
col_output.objects.link(ob_pipei_008)
col_output.objects.link(ob_pipei_009)
col_output.objects.link(ob_pipeelbow_006)
col_output.objects.link(ob_pipeelbow_007)
col_output.objects.link(ob_pipeelbow_008)
col_output.objects.link(ob_pipeelbow_009)
col_output.objects.link(ob_pipei_010)
col_output.objects.link(ob_pipeelbow_010)
col_output.objects.link(ob_pipei_011)
col_output.objects.link(ob_pipeelbow_011)
col_output.objects.link(ob_pipeelbow_012)
col_output.objects.link(ob_pipei_012)
col_output.objects.link(ob_pipeelbow_013)
col_output.objects.link(ob_pipeelbow_014)
col_output.objects.link(ob_pipeelbow_015)
col_output.objects.link(ob_pipeelbow_016)
col_output.objects.link(ob_pipeelbow_017)
col_output.objects.link(ob_pipeelbow_018)
col_output.objects.link(ob_pipeelbow_019)
col_output.objects.link(ob_pipeelbow_020)
col_output.objects.link(ob_pipei_013)
col_output.objects.link(ob_pipei_014)
col_output.objects.link(ob_pipei_015)
col_output.objects.link(ob_pipei_016)
col_output.objects.link(ob_pipeelbow_021)
col_output.objects.link(ob_pipeelbow_022)
col_output.objects.link(ob_pipei_017)
col_output.objects.link(ob_pipei_018)
col_output.objects.link(ob_pipei_019)
col_output.objects.link(ob_pipeelbow_023)
col_output.objects.link(ob_pipeelbow_024)
col_output.objects.link(ob_pipei_020)
col_output.objects.link(ob_pipeelbow_025)
col_output.objects.link(ob_pipei_021)
col_output.objects.link(ob_pipeelbow_026)
col_output.objects.link(ob_pipei_022)
col_output.objects.link(ob_pipeelbow_027)
col_output.objects.link(ob_pipeelbow_028)
col_output.objects.link(ob_pipeelbow_029)
col_output.objects.link(ob_pipei_023)
col_output.objects.link(ob_pipeelbow_030)
col_output.objects.link(ob_pipeelbow_031)
col_output.objects.link(ob_pipei_024)
col_output.objects.link(ob_pipei_025)
col_output.objects.link(ob_pipeelbow_032)
col_output.objects.link(ob_pipeelbow_033)
col_output.objects.link(ob_pipeelbow_034)
col_output.objects.link(ob_pipeelbow_035)
col_output.objects.link(ob_pipei_026)
col_output.objects.link(ob_pipei_027)
col_output.objects.link(ob_pipei_028)
col_output.objects.link(ob_pipei_029)
col_output.objects.link(ob_pipeelbow_036)
col_output.objects.link(ob_pipei_030)
col_output.objects.link(ob_pipei_031)
col_output.objects.link(ob_pipeelbow_037)
col_output.objects.link(ob_pipeelbow_038)
col_output.objects.link(ob_pipei_032)
col_output.objects.link(ob_pipeelbow_039)
col_output.objects.link(ob_pipei_033)
col_output.objects.link(ob_pipeelbow_040)
col_output.objects.link(ob_pipeelbow_041)
col_output.objects.link(ob_pipeelbow_042)
col_output.objects.link(ob_pipeelbow_043)
col_output.objects.link(ob_pipeelbow_044)
col_output.objects.link(ob_pipei_034)
col_output.objects.link(ob_pipeelbow_045)
col_output.objects.link(ob_pipeelbow_046)
col_output.objects.link(ob_pipei_035)
col_output.objects.link(ob_pipei_036)
col_output.objects.link(ob_pipeelbow_047)
col_output.objects.link(ob_pipeelbow_048)
col_output.objects.link(ob_pipeelbow_049)
col_output.objects.link(ob_pipei_037)
col_output.objects.link(ob_pipeelbow_050)
col_output.objects.link(ob_pipei_038)
col_output.objects.link(ob_pipei_039)
col_output.objects.link(ob_pipeelbow_051)
col_output.objects.link(ob_pipeelbow_052)
col_output.objects.link(ob_pipeelbow_053)
col_output.objects.link(ob_pipeelbow_054)
col_output.objects.link(ob_pipeelbow_055)
col_output.objects.link(ob_pipei_040)
col_output.objects.link(ob_pipei_041)
col_output.objects.link(ob_pipeelbow_056)
col_output.objects.link(ob_pipeelbow_057)
col_output.objects.link(ob_pipei_042)
col_output.objects.link(ob_pipei_043)
col_output.objects.link(ob_pipei_044)
col_output.objects.link(ob_pipeelbow_058)
col_output.objects.link(ob_pipei_045)
col_output.objects.link(ob_pipeelbow_059)
col_output.objects.link(ob_pipei_046)
col_output.objects.link(ob_pipei_047)
col_output.objects.link(ob_pipeelbow_060)
col_output.objects.link(ob_pipeelbow_061)
col_output.objects.link(ob_pipeelbow_062)
col_output.objects.link(ob_pipei_048)
col_output.objects.link(ob_pipei_049)
col_output.objects.link(ob_pipeelbow_063)
col_output.objects.link(ob_pipeelbow_064)
col_output.objects.link(ob_pipei_050)
col_output.objects.link(ob_pipeelbow_065)
col_output.objects.link(ob_pipei_051)
col_output.objects.link(ob_pipeelbow_066)
col_output.objects.link(ob_pipeelbow_067)
col_output.objects.link(ob_pipeelbow_068)
col_output.objects.link(ob_pipeelbow_069)
col_output.objects.link(ob_pipei_052)
col_output.objects.link(ob_pipei_053)
col_output.objects.link(ob_pipei_054)
col_output.objects.link(ob_pipeelbow_070)
col_output.objects.link(ob_pipei_055)
col_output.objects.link(ob_pipei_056)
col_output.objects.link(ob_pipei_057)
col_output.objects.link(ob_pipeelbow_071)
col_output.objects.link(ob_pipei_058)
col_output.objects.link(ob_pipei_059)
col_output.objects.link(ob_pipei_060)
col_output.objects.link(ob_pipeelbow_072)
col_output.objects.link(ob_pipeelbow_073)
col_output.objects.link(ob_pipei_061)
col_output.objects.link(ob_pipei_062)
col_output.objects.link(ob_pipeelbow_074)
col_output.objects.link(ob_pipeelbow_075)
col_output.objects.link(ob_pipeelbow_076)
col_output.objects.link(ob_pipeelbow_077)
col_output.objects.link(ob_pipeelbow_078)
col_output.objects.link(ob_pipeelbow_079)
col_output.objects.link(ob_pipeelbow_080)
col_output.objects.link(ob_pipei_063)
col_output.objects.link(ob_pipeelbow_081)
col_output.objects.link(ob_pipeelbow_082)
col_output.objects.link(ob_pipeelbow_083)
col_output.objects.link(ob_pipei_064)
col_output.objects.link(ob_pipei_065)
col_output.objects.link(ob_pipei_066)
col_output.objects.link(ob_pipeelbow_084)
col_output.objects.link(ob_pipei_067)
col_output.objects.link(ob_pipeelbow_085)
col_output.objects.link(ob_pipeelbow_086)
col_output.objects.link(ob_pipeelbow_087)
col_output.objects.link(ob_pipei_068)
col_output.objects.link(ob_pipei_069)
col_output.objects.link(ob_pipeelbow_088)
col_output.objects.link(ob_pipei_070)
col_output.objects.link(ob_pipei_071)
col_output.objects.link(ob_pipeelbow_089)
col_output.objects.link(ob_pipei_072)
col_output.objects.link(ob_pipeelbow_090)
col_output.objects.link(ob_pipei_073)
col_output.objects.link(ob_pipei_074)
col_output.objects.link(ob_pipeelbow_091)
col_output.objects.link(ob_pipei_075)
col_output.objects.link(ob_pipeelbow_092)
col_output.objects.link(ob_pipeelbow_093)
col_output.objects.link(ob_pipeelbow_094)
col_output.objects.link(ob_pipeelbow_095)
col_output.objects.link(ob_pipeelbow_096)
col_output.objects.link(ob_pipei_076)
col_output.objects.link(ob_pipei_077)
col_output.objects.link(ob_pipeelbow_097)
col_output.objects.link(ob_pipeelbow_098)
col_output.objects.link(ob_pipei_078)
col_output.objects.link(ob_pipei_079)
col_output.objects.link(ob_pipei_080)
col_output.objects.link(ob_pipei_081)
col_output.objects.link(ob_pipei_082)
col_output.objects.link(ob_pipei_083)
col_output.objects.link(ob_pipei_084)
col_output.objects.link(ob_pipei_085)
col_output.objects.link(ob_pipeelbow_099)
col_output.objects.link(ob_pipei_086)
col_output.objects.link(ob_pipei_087)
col_output.objects.link(ob_pipei_088)
col_output.objects.link(ob_pipei_089)
col_output.objects.link(ob_pipeelbow_100)
col_output.objects.link(ob_pipei_090)
col_output.objects.link(ob_pipei_091)
col_output.objects.link(ob_pipeelbow_101)
col_output.objects.link(ob_pipeelbow_102)
col_output.objects.link(ob_pipeelbow_103)
col_output.objects.link(ob_pipeelbow_104)
col_output.objects.link(ob_pipei_092)
col_output.objects.link(ob_pipei_093)
col_output.objects.link(ob_pipei_094)
col_output.objects.link(ob_pipeelbow_105)
col_output.objects.link(ob_pipei_095)
col_output.objects.link(ob_pipei_096)
col_output.objects.link(ob_pipeelbow_106)
col_output.objects.link(ob_pipei_097)
col_output.objects.link(ob_pipeelbow_107)
col_output.objects.link(ob_pipei_098)
col_output.objects.link(ob_pipei_099)

# ---- scene / render settings (as saved in the file)
scene.frame_start = 1; scene.frame_end = 250; scene.frame_set(1)
scene.render.engine = 'BLENDER_EEVEE_NEXT'
scene.cycles.use_denoising = False
scene.cycles.samples = 128
scene.cycles.sampling_pattern = 'TABULATED_SOBOL'
scene.cycles.use_adaptive_sampling = False
scene.cycles.use_light_tree = False
scene.view_settings.view_transform = 'Filmic'
bpy.context.view_layer.update()

# ---- added for rendering (the .blend has no active camera and no usable light): camera, sun
cam_auto = bpy.data.cameras.new('AutoCamera')
cam_auto.lens = 50.0
cam_auto.sensor_width = 36.0
cam_auto.clip_end = 1000.0
ob_auto_camera = bpy.data.objects.new('AutoCamera', cam_auto)
scene.collection.objects.link(ob_auto_camera)
ob_auto_camera.location = (32.6406, -23.7687, 27.5125)
ob_auto_camera.rotation_euler = (1.09748, -7.21219e-08, 0.694738)
scene.camera = ob_auto_camera
light_auto_sun = bpy.data.lights.new('AutoSun', 'SUN')
light_auto_sun.energy = 3.0
light_auto_sun.angle = 0.0523599
ob_auto_sun = bpy.data.objects.new('AutoSun', light_auto_sun)
scene.collection.objects.link(ob_auto_sun)
ob_auto_sun.rotation_euler = (0.872665, 0.174533, 0.523599)
bpy.context.view_layer.update()
